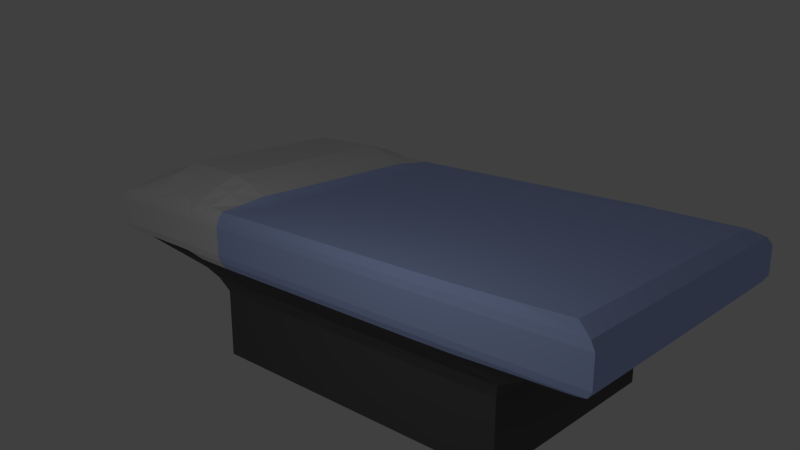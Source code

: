 # Source: operatingbed.blend  (saved by Blender 2.61.0; exported with 4.5.12 LTS)
import bpy
from mathutils import Matrix  # noqa: F401  (used for matrix-valued properties, if any)

bpy.ops.wm.read_factory_settings(use_empty=True)
scene = bpy.context.scene
scene.name = 'Scene'

# ---- collections
col_collection_1 = bpy.data.collections.new('Collection 1'); scene.collection.children.link(col_collection_1)

# ---- materials (node trees are filled in below, after node groups)
mat_blue_sheet = bpy.data.materials.new('Blue Sheet')
mat_blue_sheet.alpha_threshold = 0.0
mat_blue_sheet.use_transparent_shadow = False
mat_blue_sheet.diffuse_color = (0.4814, 0.602, 1.0, 1.0)
mat_blue_sheet.roughness = 0.5
mat_blue_sheet.line_color = (0.0, 0.0, 0.0, 1.0)
mat_mmetal = bpy.data.materials.new('MMetal')
mat_mmetal.alpha_threshold = 0.0
mat_mmetal.use_transparent_shadow = False
mat_mmetal.diffuse_color = (0.1193, 0.1193, 0.1193, 1.0)
mat_mmetal.roughness = 0.5
mat_mmetal.line_color = (0.0, 0.0, 0.0, 1.0)
mat_white_sheet = bpy.data.materials.new('White Sheet')
mat_white_sheet.alpha_threshold = 0.0
mat_white_sheet.use_transparent_shadow = False
mat_white_sheet.roughness = 0.5
mat_white_sheet.line_color = (0.0, 0.0, 0.0, 1.0)

# ---- material node trees

# ---- world
world_world = bpy.data.worlds.new('World'); scene.world = world_world
world_world.color = (0.05088, 0.05088, 0.05088)
world_world.use_sun_shadow = False
world_world.sun_shadow_jitter_overblur = 0.0
world_world.cycles.sampling_method = 'MANUAL'
world_world.cycles.sample_map_resolution = 256

# ---- cameras
cam_camera = bpy.data.cameras.new('Camera')
cam_camera.clip_end = 100.0
cam_camera.lens = 35.0
cam_camera.sensor_width = 32.0
cam_camera.sensor_height = 18.0
cam_camera.ortho_scale = 7.314
cam_camera.dof.focus_distance = 0.0
cam_camera.dof.aperture_fstop = 128.0

# ---- lights
light_lamp = bpy.data.lights.new('Lamp', 'POINT')
light_lamp.transmission_factor = 0.0
light_lamp.cutoff_distance = 30.0
light_lamp.energy = 100.0
light_lamp.shadow_buffer_clip_start = 1.001
light_lamp.shadow_soft_size = 1.0
light_lamp.shadow_maximum_resolution = 0.006
light_lamp.use_absolute_resolution = True
light_lamp.cycles.use_multiple_importance_sampling = False

# ---- meshes
me_cube = bpy.data.meshes.new('Cube')
me_cube.from_pydata([(1.0, 3.0, -1.0), (1.0, -1.0, -1.0), (-1.0, -1.0, -1.0), (-1.0, 3.0, -1.0), (1.0, 3.543, 1.0), (1.0, -1.558, 1.0), (-2.825, -1.402, 1.0), (-2.831, 3.362, 1.0), (6.476, 3.424, 1.0), (6.471, -1.454, 1.0), (5.0, -1.0, -1.0), (5.0, 3.0, -1.0), (1.0, 3.543, 2.0), (6.476, 3.424, 2.0), (6.471, -1.454, 2.0), (1.0, -1.558, 2.0), (-2.825, -1.402, 2.012), (-2.831, 3.362, 2.015), (1.0, 1.0, -1.0), (1.788e-07, 3.0, -1.0), (1.0, 3.0, 0.0), (-5.96e-08, -1.0, -1.0), (1.0, -1.0, 0.0), (-1.0, 1.0, -1.0), (-1.0, -1.0, 0.0), (-1.0, 3.0, 0.0), (2.682e-07, 3.543, 1.0), (-5.066e-07, -1.558, 1.0), (-2.836, 1.0, 1.0), (3.0, -1.558, 1.0), (6.48, 1.0, 1.0), (3.0, 3.543, 1.0), (3.0, -1.0, -1.0), (5.0, -1.0, 2.98e-08), (5.0, 3.0, 2.98e-08), (3.0, 3.0, -1.0), (5.0, 1.0, -1.0), (1.0, 3.644, 1.5), (3.0, 3.543, 2.0), (6.831, 3.644, 1.5), (6.48, 1.0, 2.0), (6.831, -1.662, 1.5), (3.0, -1.558, 2.0), (1.0, -1.662, 1.5), (-3.286, -1.662, 1.5), (-2.836, 1.0, 2.193), (-3.286, 3.644, 1.5), (-5.066e-07, -1.558, 2.0), (2.682e-07, 3.543, 2.0), (1.0, 1.0, 2.0), (5.96e-08, 1.0, -1.0), (-2.831e-07, -1.0, 0.0), (-1.0, 1.0, 0.0), (2.235e-07, 3.0, 0.0), (3.0, -1.0, 0.0), (3.0, 3.0, 0.0), (3.0, 1.0, -1.0), (5.0, 1.0, 2.98e-08), (3.0, 3.644, 1.5), (6.831, 1.0, 1.5), (3.0, -1.662, 1.5), (-3.286, 1.0, 1.5), (-5.066e-07, -1.662, 1.5), (2.682e-07, 3.644, 1.5), (3.0, 1.0, 2.0), (-1.192e-07, 1.0, 2.0), (1.0, 2.0, -1.0), (1.0, 0.0, -1.0), (0.5, 3.0, -1.0), (-0.5, 3.0, -1.0), (1.0, 3.0, -0.5), (1.0, 3.096, 0.5), (0.5, -1.0, -1.0), (-0.5, -1.0, -1.0), (1.0, -1.0, -0.5), (1.0, -1.096, 0.5), (-1.0, 2.682e-07, -1.0), (-1.0, 2.0, -1.0), (-1.0, -1.0, -0.5), (-1.16, -1.095, 0.5), (-1.0, 3.0, -0.5), (-1.183, 3.094, 0.5), (0.5, 3.543, 1.0), (-0.9829, 3.522, 1.0), (0.5, -1.558, 1.0), (-0.9813, -1.54, 1.0), (-2.836, 2.98e-07, 1.0), (-2.836, 2.0, 1.0), (2.0, -1.558, 1.0), (4.0, -1.558, 1.0), (6.48, 2.0, 1.0), (6.48, -1.132e-06, 1.0), (2.0, 3.543, 1.0), (4.0, 3.543, 1.0), (2.0, -1.0, -1.0), (4.0, -1.0, -1.0), (5.074, -1.071, 0.5), (5.0, -1.0, -0.5), (5.089, 3.065, 0.5), (5.0, 3.0, -0.5), (2.0, 3.0, -1.0), (4.0, 3.0, -1.0), (5.0, -5.662e-07, -1.0), (5.0, 2.0, -1.0), (1.0, 3.644, 1.25), (1.0, 3.644, 1.75), (2.0, 3.543, 2.0), (4.0, 3.543, 2.0), (6.831, 3.644, 1.25), (6.831, 3.644, 1.75), (6.48, 2.0, 2.0), (6.48, -1.132e-06, 2.0), (6.831, -1.662, 1.25), (6.831, -1.662, 1.75), (4.0, -1.558, 2.0), (2.0, -1.558, 2.0), (1.0, -1.662, 1.25), (1.0, -1.662, 1.75), (-3.286, -1.662, 1.25), (-3.286, -1.662, 1.75), (-2.836, 2.98e-07, 2.193), (-2.836, 2.0, 2.193), (-3.286, 3.644, 1.25), (-3.286, 3.644, 1.75), (0.5, -1.558, 2.0), (-0.9813, -1.54, 2.029), (0.5, 3.543, 2.0), (-0.9829, 3.522, 2.034), (1.0, 2.0, 2.0), (1.0, -5.662e-07, 2.0), (0.0, 1.788e-07, -1.0), (0.5, 1.0, -1.0), (1.192e-07, 2.0, -1.0), (-0.5, 1.0, -1.0), (-3.949e-07, -1.096, 0.5), (0.5, -1.0, 0.0), (-1.714e-07, -1.0, -0.5), (-0.5, -1.0, 0.0), (-1.2, 1.0, 0.5), (-1.0, 2.384e-07, 0.0), (-1.0, 1.0, -0.5), (-1.0, 2.0, 0.0), (2.012e-07, 3.0, -0.5), (0.5, 3.0, 0.0), (2.459e-07, 3.096, 0.5), (-0.5, 3.0, 0.0), (3.0, -1.0, -0.5), (2.0, -1.0, 0.0), (3.0, -1.096, 0.5), (4.0, -1.0, 1.49e-08), (3.0, 3.096, 0.5), (2.0, 3.0, 0.0), (3.0, 3.0, -0.5), (4.0, 3.0, 1.49e-08), (3.0, 2.0, -1.0), (2.0, 1.0, -1.0), (3.0, -2.384e-07, -1.0), (4.0, 1.0, -1.0), (5.102, 1.0, 0.5), (5.0, 2.0, 2.98e-08), (5.0, 1.0, -0.5), (5.0, -8.941e-07, 2.98e-08), (2.0, 3.644, 1.5), (3.0, 3.644, 1.25), (4.0, 3.644, 1.5), (3.0, 3.644, 1.75), (6.831, 2.0, 1.5), (6.831, 1.0, 1.25), (6.831, -1.132e-06, 1.5), (6.831, 1.0, 1.75), (4.0, -1.662, 1.5), (3.0, -1.662, 1.25), (2.0, -1.662, 1.5), (3.0, -1.662, 1.75), (-3.286, 2.98e-07, 1.5), (-3.286, 1.0, 1.25), (-3.286, 2.0, 1.5), (-3.286, 1.0, 1.751), (0.5, -1.662, 1.5), (-5.066e-07, -1.662, 1.25), (-1.121, -1.662, 1.5), (-5.066e-07, -1.662, 1.75), (-1.121, 3.644, 1.5), (2.682e-07, 3.644, 1.25), (0.5, 3.644, 1.5), (2.682e-07, 3.644, 1.75), (3.0, -8.941e-07, 2.0), (2.0, 1.0, 2.0), (3.0, 2.0, 2.0), (4.0, 1.0, 2.0), (-0.9842, 1.0, 2.369), (7.451e-08, 2.0, 2.0), (0.5, 1.0, 2.0), (-3.129e-07, -1.192e-07, 2.0), (0.5, 8.941e-08, -1.0), (0.5, 2.0, -1.0), (-0.5, 1.788e-07, -1.0), (-0.5, 2.0, -1.0), (0.5, -1.096, 0.5), (0.5, -1.0, -0.5), (-0.5051, -1.088, 0.5), (-0.5, -1.0, -0.5), (-1.2, 2.682e-07, 0.5), (-1.0, 2.533e-07, -0.5), (-1.2, 2.0, 0.5), (-1.0, 2.0, -0.5), (0.5, 3.0, -0.5), (0.5, 3.096, 0.5), (-0.5, 3.0, -0.5), (-0.507, 3.086, 0.5), (2.0, -1.0, -0.5), (2.0, -1.096, 0.5), (4.0, -1.0, -0.5), (4.0, -1.096, 0.5), (2.0, 3.096, 0.5), (2.0, 3.0, -0.5), (4.0, 3.096, 0.5), (4.0, 3.0, -0.5), (2.0, 2.0, -1.0), (2.0, -1.192e-07, -1.0), (4.0, 2.0, -1.0), (4.0, -4.172e-07, -1.0), (5.102, 2.0, 0.5), (5.0, 2.0, -0.5), (5.102, -1.013e-06, 0.5), (5.0, -7.302e-07, -0.5), (2.0, 3.644, 1.25), (4.0, 3.644, 1.25), (2.0, 3.644, 1.75), (4.0, 3.644, 1.75), (6.831, 2.0, 1.25), (6.831, -1.132e-06, 1.25), (6.831, 2.0, 1.75), (6.831, -1.132e-06, 1.75), (4.0, -1.662, 1.25), (2.0, -1.662, 1.25), (4.0, -1.662, 1.75), (2.0, -1.662, 1.75), (-3.286, 2.98e-07, 1.25), (-3.286, 2.0, 1.25), (-3.286, 2.98e-07, 1.751), (-3.286, 2.0, 1.751), (0.5, -1.662, 1.25), (-1.121, -1.662, 1.25), (0.5, -1.662, 1.75), (-1.121, -1.662, 1.75), (-1.121, 3.644, 1.25), (0.5, 3.644, 1.25), (-1.121, 3.644, 1.751), (0.5, 3.644, 1.75), (2.0, -7.153e-07, 2.0), (2.0, 2.0, 2.0), (4.0, -1.013e-06, 2.0), (4.0, 2.0, 2.0), (-0.9842, 2.0, 2.369), (0.5, 2.0, 2.0), (-0.9842, 8.941e-08, 2.369), (0.5, -3.427e-07, 2.0), (1.0, 1.5, -1.0), (1.0, 2.5, -1.0), (1.0, 0.5, -1.0), (1.0, -0.5, -1.0), (0.75, 3.0, -1.0), (0.25, 3.0, -1.0), (-0.75, 3.0, -1.0), (-0.25, 3.0, -1.0), (1.0, 3.0, -0.25), (1.0, 3.0, -0.75), (1.0, 3.0, 0.25), (1.0, 3.318, 0.75), (0.25, -1.0, -1.0), (0.75, -1.0, -1.0), (-0.25, -1.0, -1.0), (-0.75, -1.0, -1.0), (1.0, -1.0, -0.75), (1.0, -1.0, -0.25), (1.0, -1.326, 0.75), (1.0, -1.0, 0.25), (-1.0, 0.5, -1.0), (-1.0, -0.5, -1.0), (-1.0, 1.5, -1.0), (-1.0, 2.5, -1.0), (-1.0, -1.0, -0.25), (-1.0, -1.0, -0.75), (-1.0, -1.0, 0.25), (-1.679, -1.187, 0.75), (-1.0, 3.0, -0.25), (-1.0, 3.0, -0.75), (-1.0, 3.0, 0.25), (-1.706, 3.144, 0.75), (0.75, 3.543, 1.0), (0.25, 3.543, 1.0), (-1.864, 3.332, 1.0), (-0.2966, 3.541, 1.0), (0.75, -1.558, 1.0), (0.25, -1.558, 1.0), (-1.859, -1.375, 1.0), (-0.2962, -1.556, 1.0), (-2.832, -0.6513, 1.0), (-2.836, 0.5, 1.0), (-2.834, 2.635, 1.0), (-2.836, 1.5, 1.0), (1.5, -1.558, 1.0), (2.5, -1.558, 1.0), (4.67, -1.55, 1.0), (3.5, -1.558, 1.0), (6.48, 1.5, 1.0), (6.478, 2.663, 1.0), (6.48, 0.5, 1.0), (6.477, -0.6732, 1.0), (1.5, 3.543, 1.0), (2.5, 3.543, 1.0), (4.671, 3.533, 1.0), (3.5, 3.543, 1.0), (1.5, -1.0, -1.0), (2.5, -1.0, -1.0), (4.5, -1.0, -1.0), (3.5, -1.0, -1.0), (5.532, -1.131, 0.75), (5.0, -1.0, 0.25), (5.0, -1.0, -0.75), (5.0, -1.0, -0.25), (5.556, 3.088, 0.75), (5.0, 3.0, 0.25), (5.0, 3.0, -0.75), (5.0, 3.0, -0.25), (1.5, 3.0, -1.0), (2.5, 3.0, -1.0), (4.5, 3.0, -1.0), (3.5, 3.0, -1.0), (5.0, -0.5, -1.0), (5.0, 0.5, -1.0), (5.0, 2.5, -1.0), (5.0, 1.5, -1.0), (1.0, 3.644, 1.375), (1.0, 3.616, 1.125), (1.0, 3.644, 1.625), (1.0, 3.616, 1.875), (1.5, 3.543, 2.0), (2.5, 3.543, 2.0), (4.671, 3.533, 2.0), (3.5, 3.543, 2.0), (6.746, 3.607, 1.125), (6.831, 3.644, 1.375), (6.746, 3.607, 1.875), (6.831, 3.644, 1.625), (6.48, 1.5, 2.0), (6.478, 2.663, 2.0), (6.48, 0.5, 2.0), (6.477, -0.6732, 2.0), (6.831, -1.662, 1.375), (6.746, -1.626, 1.125), (6.831, -1.662, 1.625), (6.746, -1.626, 1.875), (3.5, -1.558, 2.0), (4.67, -1.55, 2.0), (2.5, -1.558, 2.0), (1.5, -1.558, 2.0), (1.0, -1.662, 1.375), (1.0, -1.634, 1.125), (1.0, -1.662, 1.625), (1.0, -1.634, 1.875), (-3.178, -1.621, 1.125), (-3.286, -1.662, 1.375), (-3.178, -1.621, 1.875), (-3.286, -1.662, 1.625), (-2.832, -0.6513, 2.194), (-2.836, 0.5, 2.193), (-2.834, 2.635, 2.193), (-2.836, 1.5, 2.193), (-3.179, 3.602, 1.125), (-3.286, 3.644, 1.375), (-3.179, 3.602, 1.875), (-3.286, 3.644, 1.625), (0.75, -1.558, 2.0), (0.25, -1.558, 2.0), (-1.859, -1.375, 2.065), (-0.2962, -1.556, 2.0), (0.75, 3.543, 2.0), (0.25, 3.543, 2.0), (-1.864, 3.332, 2.075), (-0.2966, 3.541, 2.0), (1.0, 2.718, 2.0), (1.0, 1.5, 2.0), (1.0, -0.7184, 2.0), (1.0, 0.5, 2.0), (-2.98e-08, -0.5, -1.0), (2.98e-08, 0.5, -1.0), (0.75, 1.0, -1.0), (0.25, 1.0, -1.0), (1.49e-07, 2.5, -1.0), (8.941e-08, 1.5, -1.0), (-0.75, 1.0, -1.0), (-0.25, 1.0, -1.0), (-3.39e-07, -1.0, 0.25), (-4.508e-07, -1.326, 0.75), (0.25, -1.0, 0.0), (0.75, -1.0, 0.0), (-1.155e-07, -1.0, -0.75), (-2.272e-07, -1.0, -0.25), (-0.75, -1.0, 0.0), (-0.25, -1.0, 0.0), (-1.0, 1.0, 0.25), (-1.728, 1.0, 0.75), (-1.0, -0.5, 0.0), (-1.0, 0.5, 0.0), (-1.0, 1.0, -0.75), (-1.0, 1.0, -0.25), (-1.0, 2.5, 0.0), (-1.0, 1.5, 0.0), (2.123e-07, 3.0, -0.25), (1.9e-07, 3.0, -0.75), (0.75, 3.0, 0.0), (0.25, 3.0, 0.0), (2.347e-07, 3.0, 0.25), (2.57e-07, 3.318, 0.75), (-0.75, 3.0, 0.0), (-0.25, 3.0, 0.0), (3.0, -1.0, -0.75), (3.0, -1.0, -0.25), (1.5, -1.0, 0.0), (2.5, -1.0, 0.0), (3.0, -1.326, 0.75), (3.0, -1.0, 0.25), (3.5, -1.0, 7.451e-09), (4.5, -1.0, 2.235e-08), (3.0, 3.0, 0.25), (3.0, 3.318, 0.75), (1.5, 3.0, 0.0), (2.5, 3.0, 0.0), (3.0, 3.0, -0.25), (3.0, 3.0, -0.75), (3.5, 3.0, 7.451e-09), (4.5, 3.0, 2.235e-08), (3.0, 1.5, -1.0), (3.0, 2.5, -1.0), (1.5, 1.0, -1.0), (2.5, 1.0, -1.0), (3.0, 0.5, -1.0), (3.0, -0.5, -1.0), (3.5, 1.0, -1.0), (4.5, 1.0, -1.0), (5.575, 1.0, 0.75), (5.0, 1.0, 0.25), (5.0, 1.5, 2.98e-08), (5.0, 2.5, 2.98e-08), (5.0, 1.0, -0.25), (5.0, 1.0, -0.75), (5.0, 0.5, 2.98e-08), (5.0, -0.5, 2.98e-08), (1.5, 3.644, 1.5), (2.5, 3.644, 1.5), (3.0, 3.644, 1.375), (3.0, 3.616, 1.125), (4.764, 3.644, 1.5), (3.5, 3.644, 1.5), (3.0, 3.644, 1.625), (3.0, 3.616, 1.875), (6.831, 1.5, 1.5), (6.831, 2.778, 1.5), (6.747, 1.0, 1.125), (6.831, 1.0, 1.375), (6.831, -0.781, 1.5), (6.831, 0.5, 1.5), (6.747, 1.0, 1.875), (6.831, 1.0, 1.625), (4.764, -1.662, 1.5), (3.5, -1.662, 1.5), (3.0, -1.662, 1.375), (3.0, -1.634, 1.125), (1.5, -1.662, 1.5), (2.5, -1.662, 1.5), (3.0, -1.634, 1.875), (3.0, -1.662, 1.625), (-3.286, -0.781, 1.5), (-3.286, 0.5, 1.5), (-3.179, 1.0, 1.125), (-3.286, 1.0, 1.375), (-3.286, 2.778, 1.5), (-3.286, 1.5, 1.5), (-3.179, 1.0, 1.901), (-3.286, 1.0, 1.625), (0.75, -1.662, 1.5), (0.25, -1.662, 1.5), (-5.066e-07, -1.662, 1.375), (-5.066e-07, -1.634, 1.125), (-0.3376, -1.662, 1.5), (-2.367, -1.662, 1.5), (-5.066e-07, -1.662, 1.625), (-5.066e-07, -1.634, 1.875), (-0.3376, 3.644, 1.5), (-2.367, 3.644, 1.5), (2.682e-07, 3.644, 1.375), (2.682e-07, 3.616, 1.125), (0.75, 3.644, 1.5), (0.25, 3.644, 1.5), (2.682e-07, 3.644, 1.625), (2.682e-07, 3.616, 1.875), (3.0, -0.7184, 2.0), (3.0, 0.5, 2.0), (2.5, 1.0, 2.0), (1.5, 1.0, 2.0), (3.0, 1.5, 2.0), (3.0, 2.718, 2.0), (4.671, 1.0, 2.0), (3.5, 1.0, 2.0), (-0.2969, 1.0, 2.086), (-1.868, 1.0, 2.369), (-2.235e-08, 1.5, 2.0), (1.714e-07, 2.718, 2.0), (0.25, 1.0, 2.0), (0.75, 1.0, 2.0), (-2.161e-07, 0.5, 2.0), (-4.098e-07, -0.7184, 2.0), (0.5, -0.5, -1.0), (0.75, 4.47e-08, -1.0), (0.5, 0.5, -1.0), (0.25, 1.341e-07, -1.0), (0.5, 1.5, -1.0), (0.75, 2.0, -1.0), (0.5, 2.5, -1.0), (0.25, 2.0, -1.0), (-0.5, -0.5, -1.0), (-0.25, 1.788e-07, -1.0), (-0.5, 0.5, -1.0), (-0.75, 2.235e-07, -1.0), (-0.5, 1.5, -1.0), (-0.25, 2.0, -1.0), (-0.5, 2.5, -1.0), (-0.75, 2.0, -1.0), (0.5, -1.326, 0.75), (0.75, -1.096, 0.5), (0.5, -1.0, 0.25), (0.25, -1.096, 0.5), (0.5, -1.0, -0.25), (0.75, -1.0, -0.5), (0.5, -1.0, -0.75), (0.25, -1.0, -0.5), (-0.6681, -1.267, 0.75), (-0.25, -1.093, 0.5), (-0.5, -1.0, 0.25), (-0.8228, -1.073, 0.5), (-0.5, -1.0, -0.25), (-0.25, -1.0, -0.5), (-0.5, -1.0, -0.75), (-0.75, -1.0, -0.5), (-1.728, 2.831e-07, 0.75), (-1.184, -0.5068, 0.5), (-1.0, 2.533e-07, 0.25), (-1.2, 0.5, 0.5), (-1.0, 2.459e-07, -0.25), (-1.0, -0.5, -0.5), (-1.0, 2.608e-07, -0.75), (-1.0, 0.5, -0.5), (-1.728, 2.0, 0.75), (-1.2, 1.5, 0.5), (-1.0, 2.0, 0.25), (-1.193, 2.504, 0.5), (-1.0, 2.0, -0.25), (-1.0, 1.5, -0.5), (-1.0, 2.0, -0.75), (-1.0, 2.5, -0.5), (0.5, 3.0, -0.75), (0.75, 3.0, -0.5), (0.5, 3.0, -0.25), (0.25, 3.0, -0.5), (0.5, 3.0, 0.25), (0.75, 3.096, 0.5), (0.5, 3.318, 0.75), (0.25, 3.096, 0.5), (-0.5, 3.0, -0.75), (-0.25, 3.0, -0.5), (-0.5, 3.0, -0.25), (-0.75, 3.0, -0.5), (-0.5, 3.0, 0.25), (-0.25, 3.093, 0.5), (-0.6775, 3.244, 0.75), (-0.8386, 3.071, 0.5), (2.0, -1.0, -0.75), (1.5, -1.0, -0.5), (2.0, -1.0, -0.25), (2.5, -1.0, -0.5), (2.0, -1.0, 0.25), (1.5, -1.096, 0.5), (2.0, -1.326, 0.75), (2.5, -1.096, 0.5), (4.0, -1.0, -0.75), (3.5, -1.0, -0.5), (4.0, -1.0, -0.25), (4.5, -1.0, -0.5), (4.0, -1.0, 0.25), (3.5, -1.096, 0.5), (4.0, -1.326, 0.75), (4.503, -1.078, 0.5), (2.0, 3.318, 0.75), (1.5, 3.096, 0.5), (2.0, 3.0, 0.25), (2.5, 3.096, 0.5), (2.0, 3.0, -0.25), (1.5, 3.0, -0.5), (2.0, 3.0, -0.75), (2.5, 3.0, -0.5), (4.0, 3.318, 0.75), (3.5, 3.096, 0.5), (4.0, 3.0, 0.25), (4.504, 3.075, 0.5), (4.0, 3.0, -0.25), (3.5, 3.0, -0.5), (4.0, 3.0, -0.75), (4.5, 3.0, -0.5), (2.0, 2.5, -1.0), (1.5, 2.0, -1.0), (2.0, 1.5, -1.0), (2.5, 2.0, -1.0), (2.0, 0.5, -1.0), (1.5, -5.96e-08, -1.0), (2.0, -0.5, -1.0), (2.5, -1.788e-07, -1.0), (4.0, 2.5, -1.0), (3.5, 2.0, -1.0), (4.0, 1.5, -1.0), (4.5, 2.0, -1.0), (4.0, 0.5, -1.0), (3.5, -3.278e-07, -1.0), (4.0, -0.5, -1.0), (4.5, -4.917e-07, -1.0), (5.575, 2.0, 0.75), (5.096, 2.504, 0.5), (5.0, 2.0, 0.25), (5.102, 1.5, 0.5), (5.0, 2.0, -0.25), (5.0, 2.5, -0.5), (5.0, 2.0, -0.75), (5.0, 1.5, -0.5), (5.575, -1.073e-06, 0.75), (5.102, 0.5, 0.5), (5.0, -9.537e-07, 0.25), (5.09, -0.5068, 0.5), (5.0, -8.121e-07, -0.25), (5.0, 0.5, -0.5), (5.0, -6.482e-07, -0.75), (5.0, -0.5, -0.5), (1.5, 3.644, 1.25), (2.0, 3.616, 1.125), (2.5, 3.644, 1.25), (2.0, 3.644, 1.375), (3.5, 3.644, 1.25), (4.0, 3.616, 1.125), (4.764, 3.644, 1.25), (4.0, 3.644, 1.375), (1.5, 3.644, 1.75), (2.0, 3.644, 1.625), (2.5, 3.644, 1.75), (2.0, 3.616, 1.875), (3.5, 3.644, 1.75), (4.0, 3.644, 1.625), (4.764, 3.644, 1.75), (4.0, 3.616, 1.875), (6.831, 2.778, 1.25), (6.747, 2.0, 1.125), (6.831, 1.5, 1.25), (6.831, 2.0, 1.375), (6.831, 0.5, 1.25), (6.747, -1.132e-06, 1.125), (6.831, -0.781, 1.25), (6.831, -1.132e-06, 1.375), (6.831, 2.778, 1.75), (6.831, 2.0, 1.625), (6.831, 1.5, 1.75), (6.747, 2.0, 1.875), (6.831, 0.5, 1.75), (6.831, -1.132e-06, 1.625), (6.831, -0.781, 1.75), (6.747, -1.132e-06, 1.875), (4.764, -1.662, 1.25), (4.0, -1.634, 1.125), (3.5, -1.662, 1.25), (4.0, -1.662, 1.375), (2.5, -1.662, 1.25), (2.0, -1.634, 1.125), (1.5, -1.662, 1.25), (2.0, -1.662, 1.375), (4.764, -1.662, 1.75), (4.0, -1.662, 1.625), (3.5, -1.662, 1.75), (4.0, -1.634, 1.875), (2.5, -1.662, 1.75), (2.0, -1.662, 1.625), (1.5, -1.662, 1.75), (2.0, -1.634, 1.875), (-3.286, -0.781, 1.25), (-3.179, 2.98e-07, 1.125), (-3.286, 0.5, 1.25), (-3.286, 2.98e-07, 1.375), (-3.286, 1.5, 1.25), (-3.179, 2.0, 1.125), (-3.286, 2.778, 1.25), (-3.286, 2.0, 1.375), (-3.286, -0.781, 1.75), (-3.286, 2.98e-07, 1.625), (-3.286, 0.5, 1.751), (-3.179, 2.98e-07, 1.901), (-3.286, 1.5, 1.751), (-3.286, 2.0, 1.625), (-3.286, 2.778, 1.75), (-3.179, 2.0, 1.901), (0.75, -1.662, 1.25), (0.5, -1.634, 1.125), (0.25, -1.662, 1.25), (0.5, -1.662, 1.375), (-0.3376, -1.662, 1.25), (-1.085, -1.632, 1.125), (-2.367, -1.662, 1.25), (-1.121, -1.662, 1.375), (0.75, -1.662, 1.75), (0.5, -1.662, 1.625), (0.25, -1.662, 1.75), (0.5, -1.634, 1.875), (-0.3376, -1.662, 1.75), (-1.121, -1.662, 1.625), (-2.367, -1.662, 1.75), (-1.085, -1.632, 1.879), (-2.367, 3.644, 1.25), (-1.085, 3.615, 1.125), (-0.3376, 3.644, 1.25), (-1.121, 3.644, 1.375), (0.25, 3.644, 1.25), (0.5, 3.616, 1.125), (0.75, 3.644, 1.25), (0.5, 3.644, 1.375), (-2.367, 3.644, 1.75), (-1.121, 3.644, 1.625), (-0.3376, 3.644, 1.75), (-1.085, 3.615, 1.882), (0.25, 3.644, 1.75), (0.5, 3.644, 1.625), (0.75, 3.644, 1.75), (0.5, 3.616, 1.875), (2.0, -0.7184, 2.0), (1.5, -6.407e-07, 2.0), (2.0, 0.5, 2.0), (2.5, -8.047e-07, 2.0), (2.0, 1.5, 2.0), (1.5, 2.0, 2.0), (2.0, 2.718, 2.0), (2.5, 2.0, 2.0), (4.0, -0.7184, 2.0), (3.5, -9.537e-07, 2.0), (4.0, 0.5, 2.0), (4.671, -1.073e-06, 2.0), (4.0, 1.5, 2.0), (3.5, 2.0, 2.0), (4.0, 2.718, 2.0), (4.671, 2.0, 2.0), (-1.868, 2.0, 2.369), (-0.9838, 2.709, 2.369), (-0.2969, 2.0, 2.086), (-0.9842, 1.5, 2.369), (0.25, 2.0, 2.0), (0.5, 2.718, 2.0), (0.75, 2.0, 2.0), (0.5, 1.5, 2.0), (-1.868, 1.937e-07, 2.369), (-0.9842, 0.5, 2.369), (-0.2969, -1.49e-08, 2.086), (-0.9832, -0.7106, 2.369), (0.25, -2.31e-07, 2.0), (0.5, 0.5, 2.0), (0.75, -4.545e-07, 2.0), (0.5, -0.7184, 2.0), (0.75, -0.5, -1.0), (0.75, 0.5, -1.0), (0.25, -0.5, -1.0), (0.25, 0.5, -1.0), (0.75, 1.5, -1.0), (0.75, 2.5, -1.0), (0.25, 1.5, -1.0), (0.25, 2.5, -1.0), (-0.25, -0.5, -1.0), (-0.25, 0.5, -1.0), (-0.75, -0.5, -1.0), (-0.75, 0.5, -1.0), (-0.25, 1.5, -1.0), (-0.25, 2.5, -1.0), (-0.75, 1.5, -1.0), (-0.75, 2.5, -1.0), (0.75, -1.326, 0.75), (0.75, -1.0, 0.25), (0.25, -1.326, 0.75), (0.25, -1.0, 0.25), (0.75, -1.0, -0.25), (0.75, -1.0, -0.75), (0.25, -1.0, -0.25), (0.25, -1.0, -0.75), (-0.2571, -1.322, 0.75), (-0.25, -1.0, 0.25), (-1.232, -1.319, 0.75), (-0.75, -1.0, 0.25), (-0.25, -1.0, -0.25), (-0.25, -1.0, -0.75), (-0.75, -1.0, -0.25), (-0.75, -1.0, -0.75), (-1.708, -0.559, 0.75), (-1.0, -0.5, 0.25), (-1.728, 0.5, 0.75), (-1.0, 0.5, 0.25), (-1.0, -0.5, -0.25), (-1.0, -0.5, -0.75), (-1.0, 0.5, -0.25), (-1.0, 0.5, -0.75), (-1.728, 1.5, 0.75), (-1.0, 1.5, 0.25), (-1.718, 2.54, 0.75), (-1.0, 2.5, 0.25), (-1.0, 1.5, -0.25), (-1.0, 1.5, -0.75), (-1.0, 2.5, -0.25), (-1.0, 2.5, -0.75), (0.75, 3.0, -0.75), (0.75, 3.0, -0.25), (0.25, 3.0, -0.75), (0.25, 3.0, -0.25), (0.75, 3.0, 0.25), (0.75, 3.318, 0.75), (0.25, 3.0, 0.25), (0.25, 3.318, 0.75), (-0.25, 3.0, -0.75), (-0.25, 3.0, -0.25), (-0.75, 3.0, -0.75), (-0.75, 3.0, -0.25), (-0.25, 3.0, 0.25), (-0.2578, 3.313, 0.75), (-0.75, 3.0, 0.25), (-1.247, 3.307, 0.75), (1.5, -1.0, -0.75), (1.5, -1.0, -0.25), (2.5, -1.0, -0.75), (2.5, -1.0, -0.25), (1.5, -1.0, 0.25), (1.5, -1.326, 0.75), (2.5, -1.0, 0.25), (2.5, -1.326, 0.75), (3.5, -1.0, -0.75), (3.5, -1.0, -0.25), (4.5, -1.0, -0.75), (4.5, -1.0, -0.25), (3.5, -1.0, 0.25), (3.5, -1.326, 0.75), (4.5, -1.0, 0.25), (4.556, -1.301, 0.75), (1.5, 3.318, 0.75), (1.5, 3.0, 0.25), (2.5, 3.318, 0.75), (2.5, 3.0, 0.25), (1.5, 3.0, -0.25), (1.5, 3.0, -0.75), (2.5, 3.0, -0.25), (2.5, 3.0, -0.75), (3.5, 3.318, 0.75), (3.5, 3.0, 0.25), (4.558, 3.289, 0.75), (4.5, 3.0, 0.25), (3.5, 3.0, -0.25), (3.5, 3.0, -0.75), (4.5, 3.0, -0.25), (4.5, 3.0, -0.75), (1.5, 2.5, -1.0), (1.5, 1.5, -1.0), (2.5, 2.5, -1.0), (2.5, 1.5, -1.0), (1.5, 0.5, -1.0), (1.5, -0.5, -1.0), (2.5, 0.5, -1.0), (2.5, -0.5, -1.0), (3.5, 2.5, -1.0), (3.5, 1.5, -1.0), (4.5, 2.5, -1.0), (4.5, 1.5, -1.0), (3.5, 0.5, -1.0), (3.5, -0.5, -1.0), (4.5, 0.5, -1.0), (4.5, -0.5, -1.0), (5.567, 2.54, 0.75), (5.0, 2.5, 0.25), (5.575, 1.5, 0.75), (5.0, 1.5, 0.25), (5.0, 2.5, -0.25), (5.0, 2.5, -0.75), (5.0, 1.5, -0.25), (5.0, 1.5, -0.75), (5.575, 0.5, 0.75), (5.0, 0.5, 0.25), (5.557, -0.559, 0.75), (5.0, -0.5, 0.25), (5.0, 0.5, -0.25), (5.0, 0.5, -0.75), (5.0, -0.5, -0.25), (5.0, -0.5, -0.75), (1.5, 3.616, 1.125), (2.5, 3.616, 1.125), (1.5, 3.644, 1.375), (2.5, 3.644, 1.375), (3.5, 3.616, 1.125), (4.737, 3.615, 1.125), (3.5, 3.644, 1.375), (4.764, 3.644, 1.375), (1.5, 3.644, 1.625), (2.5, 3.644, 1.625), (1.5, 3.616, 1.875), (2.5, 3.616, 1.875), (3.5, 3.644, 1.625), (4.764, 3.644, 1.625), (3.5, 3.616, 1.875), (4.737, 3.615, 1.875), (6.747, 2.758, 1.125), (6.747, 1.5, 1.125), (6.831, 2.778, 1.375), (6.831, 1.5, 1.375), (6.747, 0.5, 1.125), (6.746, -0.761, 1.125), (6.831, 0.5, 1.375), (6.831, -0.781, 1.375), (6.831, 2.778, 1.625), (6.831, 1.5, 1.625), (6.747, 2.758, 1.875), (6.747, 1.5, 1.875), (6.831, 0.5, 1.625), (6.831, -0.781, 1.625), (6.747, 0.5, 1.875), (6.746, -0.761, 1.875), (4.737, -1.633, 1.125), (3.5, -1.634, 1.125), (4.764, -1.662, 1.375), (3.5, -1.662, 1.375), (2.5, -1.634, 1.125), (1.5, -1.634, 1.125), (2.5, -1.662, 1.375), (1.5, -1.662, 1.375), (4.764, -1.662, 1.625), (3.5, -1.662, 1.625), (4.737, -1.633, 1.875), (3.5, -1.634, 1.875), (2.5, -1.662, 1.625), (1.5, -1.662, 1.625), (2.5, -1.634, 1.875), (1.5, -1.634, 1.875), (-3.179, -0.759, 1.125), (-3.179, 0.5, 1.125), (-3.286, -0.781, 1.375), (-3.286, 0.5, 1.375), (-3.179, 1.5, 1.125), (-3.179, 2.755, 1.125), (-3.286, 1.5, 1.375), (-3.286, 2.778, 1.375), (-3.286, -0.781, 1.625), (-3.286, 0.5, 1.625), (-3.179, -0.759, 1.898), (-3.179, 0.5, 1.901), (-3.286, 1.5, 1.625), (-3.286, 2.778, 1.625), (-3.179, 1.5, 1.901), (-3.179, 2.755, 1.898), (0.75, -1.634, 1.125), (0.25, -1.634, 1.125), (0.75, -1.662, 1.375), (0.25, -1.662, 1.375), (-0.3253, -1.633, 1.125), (-2.225, -1.612, 1.125), (-0.3376, -1.662, 1.375), (-2.367, -1.662, 1.375), (0.75, -1.662, 1.625), (0.25, -1.662, 1.625), (0.75, -1.634, 1.875), (0.25, -1.634, 1.875), (-0.3376, -1.662, 1.625), (-2.367, -1.662, 1.625), (-0.3253, -1.633, 1.875), (-2.225, -1.612, 1.875), (-2.225, 3.592, 1.125), (-0.3253, 3.616, 1.125), (-2.367, 3.644, 1.375), (-0.3376, 3.644, 1.375), (0.25, 3.616, 1.125), (0.75, 3.616, 1.125), (0.25, 3.644, 1.375), (0.75, 3.644, 1.375), (-2.367, 3.644, 1.625), (-0.3376, 3.644, 1.625), (-2.225, 3.592, 1.875), (-0.3253, 3.616, 1.875), (0.25, 3.644, 1.625), (0.75, 3.644, 1.625), (0.25, 3.616, 1.875), (0.75, 3.616, 1.875), (1.5, -0.7184, 2.0), (1.5, 0.5, 2.0), (2.5, -0.7184, 2.0), (2.5, 0.5, 2.0), (1.5, 1.5, 2.0), (1.5, 2.718, 2.0), (2.5, 1.5, 2.0), (2.5, 2.718, 2.0), (3.5, -0.7184, 2.0), (3.5, 0.5, 2.0), (4.671, -0.7148, 2.0), (4.671, 0.5, 2.0), (3.5, 1.5, 2.0), (3.5, 2.718, 2.0), (4.671, 1.5, 2.0), (4.671, 2.714, 2.0), (-1.867, 2.622, 2.369), (-0.2968, 2.717, 2.086), (-1.868, 1.5, 2.369), (-0.2969, 1.5, 2.086), (0.25, 2.718, 2.0), (0.75, 2.718, 2.0), (0.25, 1.5, 2.0), (0.75, 1.5, 2.0), (-1.868, 0.5, 2.369), (-0.2969, 0.5, 2.086), (-1.865, -0.6411, 2.369), (-0.2967, -0.7177, 2.086), (0.25, 0.5, 2.0), (0.75, 0.5, 2.0), (0.25, -0.7184, 2.0), (0.75, -0.7184, 2.0), (1.75, 3.543, 2.0), (1.25, 3.543, 2.0), (2.25, 3.543, 2.0), (2.75, 3.543, 2.0), (4.335, 3.538, 2.0), (5.573, 3.478, 2.0), (3.75, 3.543, 2.0), (3.25, 3.543, 2.0), (6.48, 1.25, 2.0), (6.48, 1.75, 2.0), (6.477, 3.043, 2.0), (6.479, 2.331, 2.0), (6.48, 0.75, 2.0), (6.48, 0.25, 2.0), (6.474, -1.064, 2.0), (6.478, -0.3366, 2.0), (3.25, -1.558, 2.0), (3.75, -1.558, 2.0), (5.571, -1.502, 2.0), (4.335, -1.554, 2.0), (2.75, -1.558, 2.0), (2.25, -1.558, 2.0), (1.25, -1.558, 2.0), (1.75, -1.558, 2.0), (-2.829, -1.027, 2.123), (-2.834, -0.3257, 2.193), (-2.836, 0.75, 2.193), (-2.836, 0.25, 2.193), (-2.833, 2.999, 2.126), (-2.835, 2.318, 2.193), (-2.836, 1.25, 2.193), (-2.836, 1.75, 2.193), (0.875, -1.558, 2.0), (0.625, -1.558, 2.0), (0.125, -1.558, 2.0), (0.375, -1.558, 2.0), (-2.342, -1.388, 2.061), (-1.42, -1.457, 2.045), (-0.1481, -1.557, 2.0), (-0.6387, -1.548, 2.009), (0.875, 3.543, 2.0), (0.625, 3.543, 2.0), (0.375, 3.543, 2.0), (0.125, 3.543, 2.0), (-2.348, 3.347, 2.071), (-1.424, 3.427, 2.053), (-0.6398, 3.532, 2.012), (-0.1483, 3.542, 2.0), (1.0, 3.131, 2.0), (1.0, 2.359, 2.0), (1.0, 1.25, 2.0), (1.0, 1.75, 2.0), (1.0, -1.138, 2.0), (1.0, -0.3592, 2.0), (1.0, 0.75, 2.0), (1.0, 0.25, 2.0), (3.0, -1.138, 2.0), (3.0, -0.3592, 2.0), (3.0, 0.75, 2.0), (3.0, 0.25, 2.0), (2.75, 1.0, 2.0), (2.25, 1.0, 2.0), (1.75, 1.0, 2.0), (1.25, 1.0, 2.0), (3.0, 1.25, 2.0), (3.0, 1.75, 2.0), (3.0, 2.359, 2.0), (3.0, 3.131, 2.0), (5.575, 1.0, 2.0), (4.336, 1.0, 2.0), (3.25, 1.0, 2.0), (3.75, 1.0, 2.0), (-0.1485, 1.0, 2.027), (-0.6405, 1.0, 2.268), (-1.426, 1.0, 2.369), (-2.352, 1.0, 2.369), (-7.078e-08, 1.25, 2.0), (2.608e-08, 1.75, 2.0), (1.229e-07, 2.359, 2.0), (2.198e-07, 3.131, 2.0), (0.125, 1.0, 2.0), (0.375, 1.0, 2.0), (0.625, 1.0, 2.0), (0.875, 1.0, 2.0), (-1.676e-07, 0.75, 2.0), (-2.645e-07, 0.25, 2.0), (-3.614e-07, -0.3592, 2.0), (-4.582e-07, -1.138, 2.0), (2.0, -0.3592, 2.0), (2.0, -1.138, 2.0), (1.75, -6.78e-07, 2.0), (1.25, -6.035e-07, 2.0), (2.0, 0.25, 2.0), (2.0, 0.75, 2.0), (2.25, -7.6e-07, 2.0), (2.75, -8.494e-07, 2.0), (2.0, 1.75, 2.0), (2.0, 1.25, 2.0), (1.75, 2.0, 2.0), (1.25, 2.0, 2.0), (2.0, 3.131, 2.0), (2.0, 2.359, 2.0), (2.25, 2.0, 2.0), (2.75, 2.0, 2.0), (4.0, -0.3592, 2.0), (4.0, -1.138, 2.0), (3.75, -9.835e-07, 2.0), (3.25, -9.239e-07, 2.0), (4.0, 0.25, 2.0), (4.0, 0.75, 2.0), (4.336, -1.043e-06, 2.0), (5.575, -1.103e-06, 2.0), (4.0, 1.75, 2.0), (4.0, 1.25, 2.0), (3.75, 2.0, 2.0), (3.25, 2.0, 2.0), (4.0, 3.131, 2.0), (4.0, 2.359, 2.0), (4.336, 2.0, 2.0), (5.575, 2.0, 2.0), (-1.426, 2.0, 2.369), (-2.352, 2.0, 2.369), (-0.984, 2.354, 2.369), (-0.9833, 3.116, 2.235), (-0.6405, 2.0, 2.268), (-0.1485, 2.0, 2.027), (-0.9842, 1.75, 2.369), (-0.9842, 1.25, 2.369), (0.375, 2.0, 2.0), (0.125, 2.0, 2.0), (0.5, 2.359, 2.0), (0.5, 3.131, 2.0), (0.625, 2.0, 2.0), (0.875, 2.0, 2.0), (0.5, 1.75, 2.0), (0.5, 1.25, 2.0), (-1.426, 1.416e-07, 2.369), (-2.352, 2.459e-07, 2.369), (-0.9842, 0.25, 2.369), (-0.9842, 0.75, 2.369), (-0.6405, 3.725e-08, 2.268), (-0.1485, -6.706e-08, 2.027), (-0.9837, -0.3553, 2.369), (-0.9822, -1.125, 2.231), (0.375, -2.868e-07, 2.0), (0.125, -1.751e-07, 2.0), (0.5, 0.25, 2.0), (0.5, 0.75, 2.0), (0.625, -3.986e-07, 2.0), (0.875, -5.104e-07, 2.0), (0.5, -0.3592, 2.0), (0.5, -1.138, 2.0), (1.5, -1.138, 2.0), (1.25, -0.7184, 2.0), (1.5, -0.3592, 2.0), (1.75, -0.7184, 2.0), (1.5, 0.25, 2.0), (1.25, 0.5, 2.0), (1.5, 0.75, 2.0), (1.75, 0.5, 2.0), (2.5, -1.138, 2.0), (2.25, -0.7184, 2.0), (2.5, -0.3592, 2.0), (2.75, -0.7184, 2.0), (2.5, 0.25, 2.0), (2.25, 0.5, 2.0), (2.5, 0.75, 2.0), (2.75, 0.5, 2.0), (1.5, 1.25, 2.0), (1.25, 1.5, 2.0), (1.5, 1.75, 2.0), (1.75, 1.5, 2.0), (1.5, 2.359, 2.0), (1.25, 2.718, 2.0), (1.5, 3.131, 2.0), (1.75, 2.718, 2.0), (2.5, 1.25, 2.0), (2.25, 1.5, 2.0), (2.5, 1.75, 2.0), (2.75, 1.5, 2.0), (2.5, 2.359, 2.0), (2.25, 2.718, 2.0), (2.5, 3.131, 2.0), (2.75, 2.718, 2.0), (3.5, -1.138, 2.0), (3.25, -0.7184, 2.0), (3.5, -0.3592, 2.0), (3.75, -0.7184, 2.0), (3.5, 0.25, 2.0), (3.25, 0.5, 2.0), (3.5, 0.75, 2.0), (3.75, 0.5, 2.0), (4.67, -1.132, 2.0), (4.335, -0.7166, 2.0), (4.671, -0.3574, 2.0), (5.574, -0.694, 2.0), (4.671, 0.25, 2.0), (4.336, 0.5, 2.0), (4.671, 0.75, 2.0), (5.575, 0.5, 2.0), (3.5, 1.25, 2.0), (3.25, 1.5, 2.0), (3.5, 1.75, 2.0), (3.75, 1.5, 2.0), (3.5, 2.359, 2.0), (3.25, 2.718, 2.0), (3.5, 3.131, 2.0), (3.75, 2.718, 2.0), (4.671, 1.25, 2.0), (4.336, 1.5, 2.0), (4.671, 1.75, 2.0), (5.575, 1.5, 2.0), (4.671, 2.357, 2.0), (4.336, 2.716, 2.0), (4.671, 3.124, 2.0), (5.575, 2.688, 2.0), (-2.351, 2.629, 2.369), (-1.866, 2.977, 2.263), (-1.425, 2.665, 2.369), (-1.868, 2.311, 2.369), (-0.6403, 2.713, 2.268), (-0.2967, 3.129, 2.036), (-0.1484, 2.718, 2.027), (-0.2969, 2.359, 2.086), (-2.352, 1.5, 2.369), (-1.868, 1.75, 2.369), (-1.426, 1.5, 2.369), (-1.868, 1.25, 2.369), (-0.6405, 1.5, 2.268), (-0.2969, 1.75, 2.086), (-0.1485, 1.5, 2.027), (-0.2969, 1.25, 2.086), (0.125, 2.718, 2.0), (0.25, 3.131, 2.0), (0.375, 2.718, 2.0), (0.25, 2.359, 2.0), (0.625, 2.718, 2.0), (0.75, 3.131, 2.0), (0.875, 2.718, 2.0), (0.75, 2.359, 2.0), (0.125, 1.5, 2.0), (0.25, 1.75, 2.0), (0.375, 1.5, 2.0), (0.25, 1.25, 2.0), (0.625, 1.5, 2.0), (0.75, 1.75, 2.0), (0.875, 1.5, 2.0), (0.75, 1.25, 2.0), (-2.352, 0.5, 2.369), (-1.868, 0.75, 2.369), (-1.426, 0.5, 2.369), (-1.868, 0.25, 2.369), (-0.6405, 0.5, 2.268), (-0.2969, 0.75, 2.086), (-0.1485, 0.5, 2.027), (-0.2969, 0.25, 2.086), (-2.349, -0.6462, 2.369), (-1.867, -0.3206, 2.369), (-1.424, -0.6758, 2.369), (-1.862, -1.008, 2.256), (-0.6399, -0.7141, 2.268), (-0.2968, -0.3588, 2.086), (-0.1483, -0.718, 2.027), (-0.2965, -1.137, 2.035), (0.125, 0.5, 2.0), (0.25, 0.75, 2.0), (0.375, 0.5, 2.0), (0.25, 0.25, 2.0), (0.625, 0.5, 2.0), (0.75, 0.75, 2.0), (0.875, 0.5, 2.0), (0.75, 0.25, 2.0), (0.125, -0.7184, 2.0), (0.25, -0.3592, 2.0), (0.375, -0.7184, 2.0), (0.25, -1.138, 2.0), (0.625, -0.7184, 2.0), (0.75, -0.3592, 2.0), (0.875, -0.7184, 2.0), (0.75, -1.138, 2.0), (1.25, -1.138, 2.0), (1.25, -0.3592, 2.0), (1.75, -1.138, 2.0), (1.75, -0.3592, 2.0), (1.25, 0.25, 2.0), (1.25, 0.75, 2.0), (1.75, 0.25, 2.0), (1.75, 0.75, 2.0), (2.25, -1.138, 2.0), (2.25, -0.3592, 2.0), (2.75, -1.138, 2.0), (2.75, -0.3592, 2.0), (2.25, 0.25, 2.0), (2.25, 0.75, 2.0), (2.75, 0.25, 2.0), (2.75, 0.75, 2.0), (1.25, 1.25, 2.0), (1.25, 1.75, 2.0), (1.75, 1.25, 2.0), (1.75, 1.75, 2.0), (1.25, 2.359, 2.0), (1.25, 3.131, 2.0), (1.75, 2.359, 2.0), (1.75, 3.131, 2.0), (2.25, 1.25, 2.0), (2.25, 1.75, 2.0), (2.75, 1.25, 2.0), (2.75, 1.75, 2.0), (2.25, 2.359, 2.0), (2.25, 3.131, 2.0), (2.75, 2.359, 2.0), (2.75, 3.131, 2.0), (3.25, -1.138, 2.0), (3.25, -0.3592, 2.0), (3.75, -1.138, 2.0), (3.75, -0.3592, 2.0), (3.25, 0.25, 2.0), (3.25, 0.75, 2.0), (3.75, 0.25, 2.0), (3.75, 0.75, 2.0), (4.335, -1.135, 2.0), (4.335, -0.3583, 2.0), (5.572, -1.098, 2.0), (5.575, -0.347, 2.0), (4.336, 0.25, 2.0), (4.336, 0.75, 2.0), (5.575, 0.25, 2.0), (5.575, 0.75, 2.0), (3.25, 1.25, 2.0), (3.25, 1.75, 2.0), (3.75, 1.25, 2.0), (3.75, 1.75, 2.0), (3.25, 2.359, 2.0), (3.25, 3.131, 2.0), (3.75, 2.359, 2.0), (3.75, 3.131, 2.0), (4.336, 1.25, 2.0), (4.336, 1.75, 2.0), (5.575, 1.25, 2.0), (5.575, 1.75, 2.0), (4.336, 2.358, 2.0), (4.335, 3.127, 2.0), (5.575, 2.344, 2.0), (5.574, 3.083, 2.0), (-2.349, 2.988, 2.26), (-1.424, 3.046, 2.249), (-2.351, 2.314, 2.369), (-1.426, 2.333, 2.369), (-0.64, 3.122, 2.164), (-0.1484, 3.13, 2.004), (-0.6404, 2.357, 2.268), (-0.1484, 2.359, 2.027), (-2.352, 1.75, 2.369), (-1.426, 1.75, 2.369), (-2.352, 1.25, 2.369), (-1.426, 1.25, 2.369), (-0.6405, 1.75, 2.268), (-0.1485, 1.75, 2.027), (-0.6405, 1.25, 2.268), (-0.1485, 1.25, 2.027), (0.125, 3.131, 2.0), (0.375, 3.131, 2.0), (0.125, 2.359, 2.0), (0.375, 2.359, 2.0), (0.625, 3.131, 2.0), (0.875, 3.131, 2.0), (0.625, 2.359, 2.0), (0.875, 2.359, 2.0), (0.125, 1.75, 2.0), (0.375, 1.75, 2.0), (0.125, 1.25, 2.0), (0.375, 1.25, 2.0), (0.625, 1.75, 2.0), (0.875, 1.75, 2.0), (0.625, 1.25, 2.0), (0.875, 1.25, 2.0), (-2.352, 0.75, 2.369), (-1.426, 0.75, 2.369), (-2.352, 0.25, 2.369), (-1.426, 0.25, 2.369), (-0.6405, 0.75, 2.268), (-0.1485, 0.75, 2.027), (-0.6405, 0.25, 2.268), (-0.1485, 0.25, 2.027), (-2.35, -0.3231, 2.369), (-1.425, -0.3379, 2.369), (-2.345, -1.017, 2.254), (-1.422, -1.067, 2.244), (-0.6402, -0.3571, 2.268), (-0.1484, -0.359, 2.027), (-0.6393, -1.131, 2.161), (-0.1482, -1.138, 2.004), (0.125, 0.75, 2.0), (0.375, 0.75, 2.0), (0.125, 0.25, 2.0), (0.375, 0.25, 2.0), (0.625, 0.75, 2.0), (0.875, 0.75, 2.0), (0.625, 0.25, 2.0), (0.875, 0.25, 2.0), (0.125, -0.3592, 2.0), (0.375, -0.3592, 2.0), (0.125, -1.138, 2.0), (0.375, -1.138, 2.0), (0.625, -0.3592, 2.0), (0.875, -0.3592, 2.0), (0.625, -1.138, 2.0), (0.875, -1.138, 2.0)], [], [(261, 1, 271, 770), (67, 261, 770, 515), (770, 271, 72, 514), (515, 770, 514, 194), (260, 67, 515, 771), (18, 260, 771, 388), (771, 515, 194, 516), (388, 771, 516, 131), (514, 72, 270, 772), (194, 514, 772, 517), (772, 270, 21, 386), (517, 772, 386, 130), (516, 194, 517, 773), (131, 516, 773, 389), (773, 517, 130, 387), (389, 773, 387, 50), (258, 18, 388, 774), (66, 258, 774, 519), (774, 388, 131, 518), (519, 774, 518, 195), (259, 66, 519, 775), (0, 259, 775, 262), (775, 519, 195, 520), (262, 775, 520, 68), (518, 131, 389, 776), (195, 518, 776, 521), (776, 389, 50, 391), (521, 776, 391, 132), (520, 195, 521, 777), (68, 520, 777, 263), (777, 521, 132, 390), (263, 777, 390, 19), (386, 21, 272, 778), (130, 386, 778, 523), (778, 272, 73, 522), (523, 778, 522, 196), (387, 130, 523, 779), (50, 387, 779, 393), (779, 523, 196, 524), (393, 779, 524, 133), (522, 73, 273, 780), (196, 522, 780, 525), (780, 273, 2, 279), (525, 780, 279, 76), (524, 196, 525, 781), (133, 524, 781, 392), (781, 525, 76, 278), (392, 781, 278, 23), (391, 50, 393, 782), (132, 391, 782, 527), (782, 393, 133, 526), (527, 782, 526, 197), (390, 132, 527, 783), (19, 390, 783, 265), (783, 527, 197, 528), (265, 783, 528, 69), (526, 133, 392, 784), (197, 526, 784, 529), (784, 392, 23, 280), (529, 784, 280, 77), (528, 197, 529, 785), (69, 528, 785, 264), (785, 529, 77, 281), (264, 785, 281, 3), (276, 5, 294, 786), (75, 276, 786, 531), (786, 294, 84, 530), (531, 786, 530, 198), (277, 75, 531, 787), (22, 277, 787, 397), (787, 531, 198, 532), (397, 787, 532, 135), (530, 84, 295, 788), (198, 530, 788, 533), (788, 295, 27, 395), (533, 788, 395, 134), (532, 198, 533, 789), (135, 532, 789, 396), (789, 533, 134, 394), (396, 789, 394, 51), (275, 22, 397, 790), (74, 275, 790, 535), (790, 397, 135, 534), (535, 790, 534, 199), (274, 74, 535, 791), (1, 274, 791, 271), (791, 535, 199, 536), (271, 791, 536, 72), (534, 135, 396, 792), (199, 534, 792, 537), (792, 396, 51, 399), (537, 792, 399, 136), (536, 199, 537, 793), (72, 536, 793, 270), (793, 537, 136, 398), (270, 793, 398, 21), (395, 27, 297, 794), (134, 395, 794, 539), (794, 297, 85, 538), (539, 794, 538, 200), (394, 134, 539, 795), (51, 394, 795, 401), (795, 539, 200, 540), (401, 795, 540, 137), (538, 85, 296, 796), (200, 538, 796, 541), (796, 296, 6, 285), (541, 796, 285, 79), (540, 200, 541, 797), (137, 540, 797, 400), (797, 541, 79, 284), (400, 797, 284, 24), (399, 51, 401, 798), (136, 399, 798, 543), (798, 401, 137, 542), (543, 798, 542, 201), (398, 136, 543, 799), (21, 398, 799, 272), (799, 543, 201, 544), (272, 799, 544, 73), (542, 137, 400, 800), (201, 542, 800, 545), (800, 400, 24, 282), (545, 800, 282, 78), (544, 201, 545, 801), (73, 544, 801, 273), (801, 545, 78, 283), (273, 801, 283, 2), (285, 6, 298, 802), (79, 285, 802, 547), (802, 298, 86, 546), (547, 802, 546, 202), (284, 79, 547, 803), (24, 284, 803, 404), (803, 547, 202, 548), (404, 803, 548, 139), (546, 86, 299, 804), (202, 546, 804, 549), (804, 299, 28, 403), (549, 804, 403, 138), (548, 202, 549, 805), (139, 548, 805, 405), (805, 549, 138, 402), (405, 805, 402, 52), (282, 24, 404, 806), (78, 282, 806, 551), (806, 404, 139, 550), (551, 806, 550, 203), (283, 78, 551, 807), (2, 283, 807, 279), (807, 551, 203, 552), (279, 807, 552, 76), (550, 139, 405, 808), (203, 550, 808, 553), (808, 405, 52, 407), (553, 808, 407, 140), (552, 203, 553, 809), (76, 552, 809, 278), (809, 553, 140, 406), (278, 809, 406, 23), (403, 28, 301, 810), (138, 403, 810, 555), (810, 301, 87, 554), (555, 810, 554, 204), (402, 138, 555, 811), (52, 402, 811, 409), (811, 555, 204, 556), (409, 811, 556, 141), (554, 87, 300, 812), (204, 554, 812, 557), (812, 300, 7, 289), (557, 812, 289, 81), (556, 204, 557, 813), (141, 556, 813, 408), (813, 557, 81, 288), (408, 813, 288, 25), (407, 52, 409, 814), (140, 407, 814, 559), (814, 409, 141, 558), (559, 814, 558, 205), (406, 140, 559, 815), (23, 406, 815, 280), (815, 559, 205, 560), (280, 815, 560, 77), (558, 141, 408, 816), (205, 558, 816, 561), (816, 408, 25, 286), (561, 816, 286, 80), (560, 205, 561, 817), (77, 560, 817, 281), (817, 561, 80, 287), (281, 817, 287, 3), (267, 0, 262, 818), (70, 267, 818, 563), (818, 262, 68, 562), (563, 818, 562, 206), (266, 70, 563, 819), (20, 266, 819, 412), (819, 563, 206, 564), (412, 819, 564, 143), (562, 68, 263, 820), (206, 562, 820, 565), (820, 263, 19, 411), (565, 820, 411, 142), (564, 206, 565, 821), (143, 564, 821, 413), (821, 565, 142, 410), (413, 821, 410, 53), (268, 20, 412, 822), (71, 268, 822, 567), (822, 412, 143, 566), (567, 822, 566, 207), (269, 71, 567, 823), (4, 269, 823, 290), (823, 567, 207, 568), (290, 823, 568, 82), (566, 143, 413, 824), (207, 566, 824, 569), (824, 413, 53, 414), (569, 824, 414, 144), (568, 207, 569, 825), (82, 568, 825, 291), (825, 569, 144, 415), (291, 825, 415, 26), (411, 19, 265, 826), (142, 411, 826, 571), (826, 265, 69, 570), (571, 826, 570, 208), (410, 142, 571, 827), (53, 410, 827, 417), (827, 571, 208, 572), (417, 827, 572, 145), (570, 69, 264, 828), (208, 570, 828, 573), (828, 264, 3, 287), (573, 828, 287, 80), (572, 208, 573, 829), (145, 572, 829, 416), (829, 573, 80, 286), (416, 829, 286, 25), (414, 53, 417, 830), (144, 414, 830, 575), (830, 417, 145, 574), (575, 830, 574, 209), (415, 144, 575, 831), (26, 415, 831, 293), (831, 575, 209, 576), (293, 831, 576, 83), (574, 145, 416, 832), (209, 574, 832, 577), (832, 416, 25, 288), (577, 832, 288, 81), (576, 209, 577, 833), (83, 576, 833, 292), (833, 577, 81, 289), (292, 833, 289, 7), (274, 1, 314, 834), (74, 274, 834, 579), (834, 314, 94, 578), (579, 834, 578, 210), (275, 74, 579, 835), (22, 275, 835, 420), (835, 579, 210, 580), (420, 835, 580, 147), (578, 94, 315, 836), (210, 578, 836, 581), (836, 315, 32, 418), (581, 836, 418, 146), (580, 210, 581, 837), (147, 580, 837, 421), (837, 581, 146, 419), (421, 837, 419, 54), (277, 22, 420, 838), (75, 277, 838, 583), (838, 420, 147, 582), (583, 838, 582, 211), (276, 75, 583, 839), (5, 276, 839, 302), (839, 583, 211, 584), (302, 839, 584, 88), (582, 147, 421, 840), (211, 582, 840, 585), (840, 421, 54, 423), (585, 840, 423, 148), (584, 211, 585, 841), (88, 584, 841, 303), (841, 585, 148, 422), (303, 841, 422, 29), (418, 32, 317, 842), (146, 418, 842, 587), (842, 317, 95, 586), (587, 842, 586, 212), (419, 146, 587, 843), (54, 419, 843, 424), (843, 587, 212, 588), (424, 843, 588, 149), (586, 95, 316, 844), (212, 586, 844, 589), (844, 316, 10, 320), (589, 844, 320, 97), (588, 212, 589, 845), (149, 588, 845, 425), (845, 589, 97, 321), (425, 845, 321, 33), (423, 54, 424, 846), (148, 423, 846, 591), (846, 424, 149, 590), (591, 846, 590, 213), (422, 148, 591, 847), (29, 422, 847, 305), (847, 591, 213, 592), (305, 847, 592, 89), (590, 149, 425, 848), (213, 590, 848, 593), (848, 425, 33, 319), (593, 848, 319, 96), (592, 213, 593, 849), (89, 592, 849, 304), (849, 593, 96, 318), (304, 849, 318, 9), (269, 4, 310, 850), (71, 269, 850, 595), (850, 310, 92, 594), (595, 850, 594, 214), (268, 71, 595, 851), (20, 268, 851, 428), (851, 595, 214, 596), (428, 851, 596, 151), (594, 92, 311, 852), (214, 594, 852, 597), (852, 311, 31, 427), (597, 852, 427, 150), (596, 214, 597, 853), (151, 596, 853, 429), (853, 597, 150, 426), (429, 853, 426, 55), (266, 20, 428, 854), (70, 266, 854, 599), (854, 428, 151, 598), (599, 854, 598, 215), (267, 70, 599, 855), (0, 267, 855, 326), (855, 599, 215, 600), (326, 855, 600, 100), (598, 151, 429, 856), (215, 598, 856, 601), (856, 429, 55, 430), (601, 856, 430, 152), (600, 215, 601, 857), (100, 600, 857, 327), (857, 601, 152, 431), (327, 857, 431, 35), (427, 31, 313, 858), (150, 427, 858, 603), (858, 313, 93, 602), (603, 858, 602, 216), (426, 150, 603, 859), (55, 426, 859, 432), (859, 603, 216, 604), (432, 859, 604, 153), (602, 93, 312, 860), (216, 602, 860, 605), (860, 312, 8, 322), (605, 860, 322, 98), (604, 216, 605, 861), (153, 604, 861, 433), (861, 605, 98, 323), (433, 861, 323, 34), (430, 55, 432, 862), (152, 430, 862, 607), (862, 432, 153, 606), (607, 862, 606, 217), (431, 152, 607, 863), (35, 431, 863, 329), (863, 607, 217, 608), (329, 863, 608, 101), (606, 153, 433, 864), (217, 606, 864, 609), (864, 433, 34, 325), (609, 864, 325, 99), (608, 217, 609, 865), (101, 608, 865, 328), (865, 609, 99, 324), (328, 865, 324, 11), (259, 0, 326, 866), (66, 259, 866, 611), (866, 326, 100, 610), (611, 866, 610, 218), (258, 66, 611, 867), (18, 258, 867, 436), (867, 611, 218, 612), (436, 867, 612, 155), (610, 100, 327, 868), (218, 610, 868, 613), (868, 327, 35, 435), (613, 868, 435, 154), (612, 218, 613, 869), (155, 612, 869, 437), (869, 613, 154, 434), (437, 869, 434, 56), (260, 18, 436, 870), (67, 260, 870, 615), (870, 436, 155, 614), (615, 870, 614, 219), (261, 67, 615, 871), (1, 261, 871, 314), (871, 615, 219, 616), (314, 871, 616, 94), (614, 155, 437, 872), (219, 614, 872, 617), (872, 437, 56, 438), (617, 872, 438, 156), (616, 219, 617, 873), (94, 616, 873, 315), (873, 617, 156, 439), (315, 873, 439, 32), (435, 35, 329, 874), (154, 435, 874, 619), (874, 329, 101, 618), (619, 874, 618, 220), (434, 154, 619, 875), (56, 434, 875, 440), (875, 619, 220, 620), (440, 875, 620, 157), (618, 101, 328, 876), (220, 618, 876, 621), (876, 328, 11, 332), (621, 876, 332, 103), (620, 220, 621, 877), (157, 620, 877, 441), (877, 621, 103, 333), (441, 877, 333, 36), (438, 56, 440, 878), (156, 438, 878, 623), (878, 440, 157, 622), (623, 878, 622, 221), (439, 156, 623, 879), (32, 439, 879, 317), (879, 623, 221, 624), (317, 879, 624, 95), (622, 157, 441, 880), (221, 622, 880, 625), (880, 441, 36, 331), (625, 880, 331, 102), (624, 221, 625, 881), (95, 624, 881, 316), (881, 625, 102, 330), (316, 881, 330, 10), (322, 8, 307, 882), (98, 322, 882, 627), (882, 307, 90, 626), (627, 882, 626, 222), (323, 98, 627, 883), (34, 323, 883, 445), (883, 627, 222, 628), (445, 883, 628, 159), (626, 90, 306, 884), (222, 626, 884, 629), (884, 306, 30, 442), (629, 884, 442, 158), (628, 222, 629, 885), (159, 628, 885, 444), (885, 629, 158, 443), (444, 885, 443, 57), (325, 34, 445, 886), (99, 325, 886, 631), (886, 445, 159, 630), (631, 886, 630, 223), (324, 99, 631, 887), (11, 324, 887, 332), (887, 631, 223, 632), (332, 887, 632, 103), (630, 159, 444, 888), (223, 630, 888, 633), (888, 444, 57, 446), (633, 888, 446, 160), (632, 223, 633, 889), (103, 632, 889, 333), (889, 633, 160, 447), (333, 889, 447, 36), (442, 30, 308, 890), (158, 442, 890, 635), (890, 308, 91, 634), (635, 890, 634, 224), (443, 158, 635, 891), (57, 443, 891, 448), (891, 635, 224, 636), (448, 891, 636, 161), (634, 91, 309, 892), (224, 634, 892, 637), (892, 309, 9, 318), (637, 892, 318, 96), (636, 224, 637, 893), (161, 636, 893, 449), (893, 637, 96, 319), (449, 893, 319, 33), (446, 57, 448, 894), (160, 446, 894, 639), (894, 448, 161, 638), (639, 894, 638, 225), (447, 160, 639, 895), (36, 447, 895, 331), (895, 639, 225, 640), (331, 895, 640, 102), (638, 161, 449, 896), (225, 638, 896, 641), (896, 449, 33, 321), (641, 896, 321, 97), (640, 225, 641, 897), (102, 640, 897, 330), (897, 641, 97, 320), (330, 897, 320, 10), (310, 4, 335, 898), (92, 310, 898, 643), (898, 335, 104, 642), (643, 898, 642, 226), (311, 92, 643, 899), (31, 311, 899, 453), (899, 643, 226, 644), (453, 899, 644, 163), (642, 104, 334, 900), (226, 642, 900, 645), (900, 334, 37, 450), (645, 900, 450, 162), (644, 226, 645, 901), (163, 644, 901, 452), (901, 645, 162, 451), (452, 901, 451, 58), (313, 31, 453, 902), (93, 313, 902, 647), (902, 453, 163, 646), (647, 902, 646, 227), (312, 93, 647, 903), (8, 312, 903, 342), (903, 647, 227, 648), (342, 903, 648, 108), (646, 163, 452, 904), (227, 646, 904, 649), (904, 452, 58, 455), (649, 904, 455, 164), (648, 227, 649, 905), (108, 648, 905, 343), (905, 649, 164, 454), (343, 905, 454, 39), (450, 37, 336, 906), (162, 450, 906, 651), (906, 336, 105, 650), (651, 906, 650, 228), (451, 162, 651, 907), (58, 451, 907, 456), (907, 651, 228, 652), (456, 907, 652, 165), (650, 105, 337, 908), (228, 650, 908, 653), (652, 228, 653, 909), (165, 652, 909, 457), (455, 58, 456, 910), (164, 455, 910, 655), (910, 456, 165, 654), (655, 910, 654, 229), (454, 164, 655, 911), (39, 454, 911, 345), (911, 655, 229, 656), (345, 911, 656, 109), (654, 165, 457, 912), (229, 654, 912, 657), (656, 229, 657, 913), (109, 656, 913, 344), (307, 8, 342, 914), (90, 307, 914, 659), (914, 342, 108, 658), (659, 914, 658, 230), (306, 90, 659, 915), (30, 306, 915, 460), (915, 659, 230, 660), (460, 915, 660, 167), (658, 108, 343, 916), (230, 658, 916, 661), (916, 343, 39, 459), (661, 916, 459, 166), (660, 230, 661, 917), (167, 660, 917, 461), (917, 661, 166, 458), (461, 917, 458, 59), (308, 30, 460, 918), (91, 308, 918, 663), (918, 460, 167, 662), (663, 918, 662, 231), (309, 91, 663, 919), (9, 309, 919, 351), (919, 663, 231, 664), (351, 919, 664, 112), (662, 167, 461, 920), (231, 662, 920, 665), (920, 461, 59, 463), (665, 920, 463, 168), (664, 231, 665, 921), (112, 664, 921, 350), (921, 665, 168, 462), (350, 921, 462, 41), (459, 39, 345, 922), (166, 459, 922, 667), (922, 345, 109, 666), (667, 922, 666, 232), (458, 166, 667, 923), (59, 458, 923, 465), (923, 667, 232, 668), (465, 923, 668, 169), (666, 109, 344, 924), (232, 666, 924, 669), (668, 232, 669, 925), (169, 668, 925, 464), (463, 59, 465, 926), (168, 463, 926, 671), (926, 465, 169, 670), (671, 926, 670, 233), (462, 168, 671, 927), (41, 462, 927, 352), (927, 671, 233, 672), (352, 927, 672, 113), (670, 169, 464, 928), (233, 670, 928, 673), (672, 233, 673, 929), (113, 672, 929, 353), (304, 9, 351, 930), (89, 304, 930, 675), (930, 351, 112, 674), (675, 930, 674, 234), (305, 89, 675, 931), (29, 305, 931, 469), (931, 675, 234, 676), (469, 931, 676, 171), (674, 112, 350, 932), (234, 674, 932, 677), (932, 350, 41, 466), (677, 932, 466, 170), (676, 234, 677, 933), (171, 676, 933, 468), (933, 677, 170, 467), (468, 933, 467, 60), (303, 29, 469, 934), (88, 303, 934, 679), (934, 469, 171, 678), (679, 934, 678, 235), (302, 88, 679, 935), (5, 302, 935, 359), (935, 679, 235, 680), (359, 935, 680, 116), (678, 171, 468, 936), (235, 678, 936, 681), (936, 468, 60, 471), (681, 936, 471, 172), (680, 235, 681, 937), (116, 680, 937, 358), (937, 681, 172, 470), (358, 937, 470, 43), (466, 41, 352, 938), (170, 466, 938, 683), (938, 352, 113, 682), (683, 938, 682, 236), (467, 170, 683, 939), (60, 467, 939, 473), (939, 683, 236, 684), (473, 939, 684, 173), (682, 113, 353, 940), (236, 682, 940, 685), (684, 236, 685, 941), (173, 684, 941, 472), (471, 60, 473, 942), (172, 471, 942, 687), (942, 473, 173, 686), (687, 942, 686, 237), (470, 172, 687, 943), (43, 470, 943, 360), (943, 687, 237, 688), (360, 943, 688, 117), (686, 173, 472, 944), (237, 686, 944, 689), (688, 237, 689, 945), (117, 688, 945, 361), (298, 6, 362, 946), (86, 298, 946, 691), (946, 362, 118, 690), (691, 946, 690, 238), (299, 86, 691, 947), (28, 299, 947, 476), (947, 691, 238, 692), (476, 947, 692, 175), (690, 118, 363, 948), (238, 690, 948, 693), (948, 363, 44, 474), (693, 948, 474, 174), (692, 238, 693, 949), (175, 692, 949, 477), (949, 693, 174, 475), (477, 949, 475, 61), (301, 28, 476, 950), (87, 301, 950, 695), (950, 476, 175, 694), (695, 950, 694, 239), (300, 87, 695, 951), (7, 300, 951, 370), (951, 695, 239, 696), (370, 951, 696, 122), (694, 175, 477, 952), (239, 694, 952, 697), (952, 477, 61, 479), (697, 952, 479, 176), (696, 239, 697, 953), (122, 696, 953, 371), (953, 697, 176, 478), (371, 953, 478, 46), (474, 44, 365, 954), (174, 474, 954, 699), (954, 365, 119, 698), (699, 954, 698, 240), (475, 174, 699, 955), (61, 475, 955, 481), (955, 699, 240, 700), (481, 955, 700, 177), (698, 119, 364, 956), (240, 698, 956, 701), (700, 240, 701, 957), (177, 700, 957, 480), (479, 61, 481, 958), (176, 479, 958, 703), (958, 481, 177, 702), (703, 958, 702, 241), (478, 176, 703, 959), (46, 478, 959, 373), (959, 703, 241, 704), (373, 959, 704, 123), (702, 177, 480, 960), (241, 702, 960, 705), (704, 241, 705, 961), (123, 704, 961, 372), (294, 5, 359, 962), (84, 294, 962, 707), (962, 359, 116, 706), (707, 962, 706, 242), (295, 84, 707, 963), (27, 295, 963, 485), (963, 707, 242, 708), (485, 963, 708, 179), (706, 116, 358, 964), (242, 706, 964, 709), (964, 358, 43, 482), (709, 964, 482, 178), (708, 242, 709, 965), (179, 708, 965, 484), (965, 709, 178, 483), (484, 965, 483, 62), (297, 27, 485, 966), (85, 297, 966, 711), (966, 485, 179, 710), (711, 966, 710, 243), (296, 85, 711, 967), (6, 296, 967, 362), (967, 711, 243, 712), (362, 967, 712, 118), (710, 179, 484, 968), (243, 710, 968, 713), (968, 484, 62, 486), (713, 968, 486, 180), (712, 243, 713, 969), (118, 712, 969, 363), (969, 713, 180, 487), (363, 969, 487, 44), (482, 43, 360, 970), (178, 482, 970, 715), (970, 360, 117, 714), (715, 970, 714, 244), (483, 178, 715, 971), (62, 483, 971, 488), (971, 715, 244, 716), (488, 971, 716, 181), (714, 117, 361, 972), (244, 714, 972, 717), (716, 244, 717, 973), (181, 716, 973, 489), (486, 62, 488, 974), (180, 486, 974, 719), (974, 488, 181, 718), (719, 974, 718, 245), (487, 180, 719, 975), (44, 487, 975, 365), (975, 719, 245, 720), (365, 975, 720, 119), (718, 181, 489, 976), (245, 718, 976, 721), (720, 245, 721, 977), (119, 720, 977, 364), (292, 7, 370, 978), (83, 292, 978, 723), (978, 370, 122, 722), (723, 978, 722, 246), (293, 83, 723, 979), (26, 293, 979, 493), (979, 723, 246, 724), (493, 979, 724, 183), (722, 122, 371, 980), (246, 722, 980, 725), (980, 371, 46, 491), (725, 980, 491, 182), (724, 246, 725, 981), (183, 724, 981, 492), (981, 725, 182, 490), (492, 981, 490, 63), (291, 26, 493, 982), (82, 291, 982, 727), (982, 493, 183, 726), (727, 982, 726, 247), (290, 82, 727, 983), (4, 290, 983, 335), (983, 727, 247, 728), (335, 983, 728, 104), (726, 183, 492, 984), (247, 726, 984, 729), (984, 492, 63, 495), (729, 984, 495, 184), (728, 247, 729, 985), (104, 728, 985, 334), (985, 729, 184, 494), (334, 985, 494, 37), (491, 46, 373, 986), (182, 491, 986, 731), (986, 373, 123, 730), (731, 986, 730, 248), (490, 182, 731, 987), (63, 490, 987, 496), (987, 731, 248, 732), (496, 987, 732, 185), (730, 123, 372, 988), (248, 730, 988, 733), (732, 248, 733, 989), (185, 732, 989, 497), (495, 63, 496, 990), (184, 495, 990, 735), (990, 496, 185, 734), (735, 990, 734, 249), (494, 184, 735, 991), (37, 494, 991, 336), (991, 735, 249, 736), (336, 991, 736, 105), (734, 185, 497, 992), (249, 734, 992, 737), (736, 249, 737, 993), (105, 736, 993, 337), (1027, 908, 337), (12, 1027, 337), (1027, 338, 908), (1026, 653, 908), (338, 1026, 908), (1026, 106, 653), (1028, 909, 653), (106, 1028, 653), (1028, 339, 909), (1029, 457, 909), (339, 1029, 909), (1029, 38, 457), (1033, 912, 457), (38, 1033, 457), (1033, 341, 912), (1032, 657, 912), (341, 1032, 912), (1032, 107, 657), (1030, 913, 657), (107, 1030, 657), (1030, 340, 913), (1031, 344, 913), (340, 1031, 913), (1031, 13, 344), (1036, 924, 344), (13, 1036, 344), (1036, 347, 924), (1037, 669, 924), (347, 1037, 924), (1037, 110, 669), (1035, 925, 669), (110, 1035, 669), (1035, 346, 925), (1034, 464, 925), (346, 1034, 925), (1034, 40, 464), (1038, 928, 464), (40, 1038, 464), (1038, 348, 928), (1039, 673, 928), (348, 1039, 928), (1039, 111, 673), (1041, 929, 673), (111, 1041, 673), (1041, 349, 929), (1040, 353, 929), (349, 1040, 929), (1040, 14, 353), (1044, 940, 353), (14, 1044, 353), (1044, 355, 940), (1045, 685, 940), (355, 1045, 940), (1045, 114, 685), (1043, 941, 685), (114, 1043, 685), (1043, 354, 941), (1042, 472, 941), (354, 1042, 941), (1042, 42, 472), (1046, 944, 472), (42, 1046, 472), (1046, 356, 944), (1047, 689, 944), (356, 1047, 944), (1047, 115, 689), (1049, 945, 689), (115, 1049, 689), (1049, 357, 945), (1048, 361, 945), (357, 1048, 945), (1048, 15, 361), (1050, 956, 364), (16, 1050, 364), (1050, 366, 956), (1051, 701, 956), (366, 1051, 956), (1051, 120, 701), (1053, 957, 701), (120, 1053, 701), (1053, 367, 957), (1052, 480, 957), (367, 1052, 957), (1052, 45, 480), (1056, 960, 480), (45, 1056, 480), (1056, 369, 960), (1057, 705, 960), (369, 1057, 960), (1057, 121, 705), (1055, 961, 705), (121, 1055, 705), (1055, 368, 961), (1054, 372, 961), (368, 1054, 961), (1054, 17, 372), (1058, 972, 361), (15, 1058, 361), (1058, 374, 972), (1059, 717, 972), (374, 1059, 972), (1059, 124, 717), (1061, 973, 717), (124, 1061, 717), (1061, 375, 973), (1060, 489, 973), (375, 1060, 973), (1060, 47, 489), (1064, 976, 489), (47, 1064, 489), (1064, 377, 976), (1065, 721, 976), (377, 1065, 976), (1065, 125, 721), (1063, 977, 721), (125, 1063, 721), (1063, 376, 977), (1062, 364, 977), (376, 1062, 977), (1062, 16, 364), (1070, 988, 372), (17, 1070, 372), (1070, 380, 988), (1071, 733, 988), (380, 1071, 988), (1071, 127, 733), (1072, 989, 733), (127, 1072, 733), (1072, 381, 989), (1073, 497, 989), (381, 1073, 989), (1073, 48, 497), (1069, 992, 497), (48, 1069, 497), (1069, 379, 992), (1068, 737, 992), (379, 1068, 992), (1068, 126, 737), (1067, 993, 737), (126, 1067, 737), (1067, 378, 993), (1066, 337, 993), (378, 1066, 993), (1066, 12, 337), (1078, 15, 1048, 1306), (384, 1078, 1306, 1179), (1306, 1048, 357, 1178), (1179, 1306, 1178, 994), (1079, 384, 1179, 1307), (129, 1079, 1307, 1117), (1307, 1179, 994, 1180), (1117, 1307, 1180, 739), (1178, 357, 1049, 1308), (994, 1178, 1308, 1181), (1308, 1049, 115, 1115), (1181, 1308, 1115, 738), (1180, 994, 1181, 1309), (739, 1180, 1309, 1116), (1309, 1181, 738, 1114), (1116, 1309, 1114, 250), (1081, 129, 1117, 1310), (385, 1081, 1310, 1183), (1310, 1117, 739, 1182), (1183, 1310, 1182, 995), (1080, 385, 1183, 1311), (49, 1080, 1311, 1089), (1311, 1183, 995, 1184), (1089, 1311, 1184, 501), (1182, 739, 1116, 1312), (995, 1182, 1312, 1185), (1312, 1116, 250, 1118), (1185, 1312, 1118, 740), (1184, 995, 1185, 1313), (501, 1184, 1313, 1088), (1313, 1185, 740, 1119), (1088, 1313, 1119, 187), (1115, 115, 1047, 1314), (738, 1115, 1314, 1187), (1314, 1047, 356, 1186), (1187, 1314, 1186, 996), (1114, 738, 1187, 1315), (250, 1114, 1315, 1120), (1315, 1187, 996, 1188), (1120, 1315, 1188, 741), (1186, 356, 1046, 1316), (996, 1186, 1316, 1189), (1316, 1046, 42, 1082), (1189, 1316, 1082, 498), (1188, 996, 1189, 1317), (741, 1188, 1317, 1121), (1317, 1189, 498, 1083), (1121, 1317, 1083, 186), (1118, 250, 1120, 1318), (740, 1118, 1318, 1191), (1318, 1120, 741, 1190), (1191, 1318, 1190, 997), (1119, 740, 1191, 1319), (187, 1119, 1319, 1087), (1319, 1191, 997, 1192), (1087, 1319, 1192, 500), (1190, 741, 1121, 1320), (997, 1190, 1320, 1193), (1320, 1121, 186, 1085), (1193, 1320, 1085, 499), (1192, 997, 1193, 1321), (500, 1192, 1321, 1086), (1321, 1193, 499, 1084), (1086, 1321, 1084, 64), (1076, 49, 1089, 1322), (383, 1076, 1322, 1195), (1322, 1089, 501, 1194), (1195, 1322, 1194, 998), (1077, 383, 1195, 1323), (128, 1077, 1323, 1125), (1323, 1195, 998, 1196), (1125, 1323, 1196, 743), (1194, 501, 1088, 1324), (998, 1194, 1324, 1197), (1324, 1088, 187, 1123), (1197, 1324, 1123, 742), (1196, 998, 1197, 1325), (743, 1196, 1325, 1124), (1325, 1197, 742, 1122), (1124, 1325, 1122, 251), (1075, 128, 1125, 1326), (382, 1075, 1326, 1199), (1326, 1125, 743, 1198), (1199, 1326, 1198, 999), (1074, 382, 1199, 1327), (12, 1074, 1327, 1027), (1327, 1199, 999, 1200), (1027, 1327, 1200, 338), (1198, 743, 1124, 1328), (999, 1198, 1328, 1201), (1328, 1124, 251, 1127), (1201, 1328, 1127, 744), (1200, 999, 1201, 1329), (338, 1200, 1329, 1026), (1329, 1201, 744, 1126), (1026, 1329, 1126, 106), (1123, 187, 1087, 1330), (742, 1123, 1330, 1203), (1330, 1087, 500, 1202), (1203, 1330, 1202, 1000), (1122, 742, 1203, 1331), (251, 1122, 1331, 1128), (1331, 1203, 1000, 1204), (1128, 1331, 1204, 745), (1202, 500, 1086, 1332), (1000, 1202, 1332, 1205), (1332, 1086, 64, 1090), (1205, 1332, 1090, 502), (1204, 1000, 1205, 1333), (745, 1204, 1333, 1129), (1333, 1205, 502, 1091), (1129, 1333, 1091, 188), (1127, 251, 1128, 1334), (744, 1127, 1334, 1207), (1334, 1128, 745, 1206), (1207, 1334, 1206, 1001), (1126, 744, 1207, 1335), (106, 1126, 1335, 1028), (1335, 1207, 1001, 1208), (1028, 1335, 1208, 339), (1206, 745, 1129, 1336), (1001, 1206, 1336, 1209), (1336, 1129, 188, 1092), (1209, 1336, 1092, 503), (1208, 1001, 1209, 1337), (339, 1208, 1337, 1029), (1337, 1209, 503, 1093), (1029, 1337, 1093, 38), (1082, 42, 1042, 1338), (498, 1082, 1338, 1211), (1338, 1042, 354, 1210), (1211, 1338, 1210, 1002), (1083, 498, 1211, 1339), (186, 1083, 1339, 1133), (1339, 1211, 1002, 1212), (1133, 1339, 1212, 747), (1210, 354, 1043, 1340), (1002, 1210, 1340, 1213), (1340, 1043, 114, 1131), (1213, 1340, 1131, 746), (1212, 1002, 1213, 1341), (747, 1212, 1341, 1132), (1341, 1213, 746, 1130), (1132, 1341, 1130, 252), (1085, 186, 1133, 1342), (499, 1085, 1342, 1215), (1342, 1133, 747, 1214), (1215, 1342, 1214, 1003), (1084, 499, 1215, 1343), (64, 1084, 1343, 1096), (1343, 1215, 1003, 1216), (1096, 1343, 1216, 505), (1214, 747, 1132, 1344), (1003, 1214, 1344, 1217), (1344, 1132, 252, 1134), (1217, 1344, 1134, 748), (1216, 1003, 1217, 1345), (505, 1216, 1345, 1097), (1345, 1217, 748, 1135), (1097, 1345, 1135, 189), (1131, 114, 1045, 1346), (746, 1131, 1346, 1219), (1346, 1045, 355, 1218), (1219, 1346, 1218, 1004), (1130, 746, 1219, 1347), (252, 1130, 1347, 1136), (1347, 1219, 1004, 1220), (1136, 1347, 1220, 749), (1218, 355, 1044, 1348), (1004, 1218, 1348, 1221), (1348, 1044, 14, 1040), (1221, 1348, 1040, 349), (1220, 1004, 1221, 1349), (749, 1220, 1349, 1137), (1349, 1221, 349, 1041), (1137, 1349, 1041, 111), (1134, 252, 1136, 1350), (748, 1134, 1350, 1223), (1350, 1136, 749, 1222), (1223, 1350, 1222, 1005), (1135, 748, 1223, 1351), (189, 1135, 1351, 1095), (1351, 1223, 1005, 1224), (1095, 1351, 1224, 504), (1222, 749, 1137, 1352), (1005, 1222, 1352, 1225), (1352, 1137, 111, 1039), (1225, 1352, 1039, 348), (1224, 1005, 1225, 1353), (504, 1224, 1353, 1094), (1353, 1225, 348, 1038), (1094, 1353, 1038, 40), (1090, 64, 1096, 1354), (502, 1090, 1354, 1227), (1354, 1096, 505, 1226), (1227, 1354, 1226, 1006), (1091, 502, 1227, 1355), (188, 1091, 1355, 1141), (1355, 1227, 1006, 1228), (1141, 1355, 1228, 751), (1226, 505, 1097, 1356), (1006, 1226, 1356, 1229), (1356, 1097, 189, 1139), (1229, 1356, 1139, 750), (1228, 1006, 1229, 1357), (751, 1228, 1357, 1140), (1357, 1229, 750, 1138), (1140, 1357, 1138, 253), (1092, 188, 1141, 1358), (503, 1092, 1358, 1231), (1358, 1141, 751, 1230), (1231, 1358, 1230, 1007), (1093, 503, 1231, 1359), (38, 1093, 1359, 1033), (1359, 1231, 1007, 1232), (1033, 1359, 1232, 341), (1230, 751, 1140, 1360), (1007, 1230, 1360, 1233), (1360, 1140, 253, 1143), (1233, 1360, 1143, 752), (1232, 1007, 1233, 1361), (341, 1232, 1361, 1032), (1361, 1233, 752, 1142), (1032, 1361, 1142, 107), (1139, 189, 1095, 1362), (750, 1139, 1362, 1235), (1362, 1095, 504, 1234), (1235, 1362, 1234, 1008), (1138, 750, 1235, 1363), (253, 1138, 1363, 1144), (1363, 1235, 1008, 1236), (1144, 1363, 1236, 753), (1234, 504, 1094, 1364), (1008, 1234, 1364, 1237), (1364, 1094, 40, 1034), (1237, 1364, 1034, 346), (1236, 1008, 1237, 1365), (753, 1236, 1365, 1145), (1365, 1237, 346, 1035), (1145, 1365, 1035, 110), (1143, 253, 1144, 1366), (752, 1143, 1366, 1239), (1366, 1144, 753, 1238), (1239, 1366, 1238, 1009), (1142, 752, 1239, 1367), (107, 1142, 1367, 1030), (1367, 1239, 1009, 1240), (1030, 1367, 1240, 340), (1238, 753, 1145, 1368), (1009, 1238, 1368, 1241), (1368, 1145, 110, 1037), (1241, 1368, 1037, 347), (1240, 1009, 1241, 1369), (340, 1240, 1369, 1031), (1369, 1241, 347, 1036), (1031, 1369, 1036, 13), (1070, 17, 1054, 1370), (380, 1070, 1370, 1243), (1370, 1054, 368, 1242), (1243, 1370, 1242, 1010), (1071, 380, 1243, 1371), (127, 1071, 1371, 1149), (1371, 1243, 1010, 1244), (1149, 1371, 1244, 755), (1242, 368, 1055, 1372), (1010, 1242, 1372, 1245), (1372, 1055, 121, 1147), (1245, 1372, 1147, 754), (1244, 1010, 1245, 1373), (755, 1244, 1373, 1148), (1373, 1245, 754, 1146), (1148, 1373, 1146, 254), (1072, 127, 1149, 1374), (381, 1072, 1374, 1247), (1374, 1149, 755, 1246), (1247, 1374, 1246, 1011), (1073, 381, 1247, 1375), (48, 1073, 1375, 1105), (1375, 1247, 1011, 1248), (1105, 1375, 1248, 509), (1246, 755, 1148, 1376), (1011, 1246, 1376, 1249), (1376, 1148, 254, 1150), (1249, 1376, 1150, 756), (1248, 1011, 1249, 1377), (509, 1248, 1377, 1104), (1377, 1249, 756, 1151), (1104, 1377, 1151, 191), (1147, 121, 1057, 1378), (754, 1147, 1378, 1251), (1378, 1057, 369, 1250), (1251, 1378, 1250, 1012), (1146, 754, 1251, 1379), (254, 1146, 1379, 1152), (1379, 1251, 1012, 1252), (1152, 1379, 1252, 757), (1250, 369, 1056, 1380), (1012, 1250, 1380, 1253), (1380, 1056, 45, 1101), (1253, 1380, 1101, 507), (1252, 1012, 1253, 1381), (757, 1252, 1381, 1153), (1381, 1253, 507, 1100), (1153, 1381, 1100, 190), (1150, 254, 1152, 1382), (756, 1150, 1382, 1255), (1382, 1152, 757, 1254), (1255, 1382, 1254, 1013), (1151, 756, 1255, 1383), (191, 1151, 1383, 1103), (1383, 1255, 1013, 1256), (1103, 1383, 1256, 508), (1254, 757, 1153, 1384), (1013, 1254, 1384, 1257), (1384, 1153, 190, 1099), (1257, 1384, 1099, 506), (1256, 1013, 1257, 1385), (508, 1256, 1385, 1102), (1385, 1257, 506, 1098), (1102, 1385, 1098, 65), (1069, 48, 1105, 1386), (379, 1069, 1386, 1259), (1386, 1105, 509, 1258), (1259, 1386, 1258, 1014), (1068, 379, 1259, 1387), (126, 1068, 1387, 1157), (1387, 1259, 1014, 1260), (1157, 1387, 1260, 759), (1258, 509, 1104, 1388), (1014, 1258, 1388, 1261), (1388, 1104, 191, 1155), (1261, 1388, 1155, 758), (1260, 1014, 1261, 1389), (759, 1260, 1389, 1156), (1389, 1261, 758, 1154), (1156, 1389, 1154, 255), (1067, 126, 1157, 1390), (378, 1067, 1390, 1263), (1390, 1157, 759, 1262), (1263, 1390, 1262, 1015), (1066, 378, 1263, 1391), (12, 1066, 1391, 1074), (1391, 1263, 1015, 1264), (1074, 1391, 1264, 382), (1262, 759, 1156, 1392), (1015, 1262, 1392, 1265), (1392, 1156, 255, 1158), (1265, 1392, 1158, 760), (1264, 1015, 1265, 1393), (382, 1264, 1393, 1075), (1393, 1265, 760, 1159), (1075, 1393, 1159, 128), (1155, 191, 1103, 1394), (758, 1155, 1394, 1267), (1394, 1103, 508, 1266), (1267, 1394, 1266, 1016), (1154, 758, 1267, 1395), (255, 1154, 1395, 1160), (1395, 1267, 1016, 1268), (1160, 1395, 1268, 761), (1266, 508, 1102, 1396), (1016, 1266, 1396, 1269), (1396, 1102, 65, 1106), (1269, 1396, 1106, 510), (1268, 1016, 1269, 1397), (761, 1268, 1397, 1161), (1397, 1269, 510, 1107), (1161, 1397, 1107, 192), (1158, 255, 1160, 1398), (760, 1158, 1398, 1271), (1398, 1160, 761, 1270), (1271, 1398, 1270, 1017), (1159, 760, 1271, 1399), (128, 1159, 1399, 1077), (1399, 1271, 1017, 1272), (1077, 1399, 1272, 383), (1270, 761, 1161, 1400), (1017, 1270, 1400, 1273), (1400, 1161, 192, 1108), (1273, 1400, 1108, 511), (1272, 1017, 1273, 1401), (383, 1272, 1401, 1076), (1401, 1273, 511, 1109), (1076, 1401, 1109, 49), (1101, 45, 1052, 1402), (507, 1101, 1402, 1275), (1402, 1052, 367, 1274), (1275, 1402, 1274, 1018), (1100, 507, 1275, 1403), (190, 1100, 1403, 1165), (1403, 1275, 1018, 1276), (1165, 1403, 1276, 763), (1274, 367, 1053, 1404), (1018, 1274, 1404, 1277), (1404, 1053, 120, 1163), (1277, 1404, 1163, 762), (1276, 1018, 1277, 1405), (763, 1276, 1405, 1164), (1405, 1277, 762, 1162), (1164, 1405, 1162, 256), (1099, 190, 1165, 1406), (506, 1099, 1406, 1279), (1406, 1165, 763, 1278), (1279, 1406, 1278, 1019), (1098, 506, 1279, 1407), (65, 1098, 1407, 1110), (1407, 1279, 1019, 1280), (1110, 1407, 1280, 512), (1278, 763, 1164, 1408), (1019, 1278, 1408, 1281), (1408, 1164, 256, 1166), (1281, 1408, 1166, 764), (1280, 1019, 1281, 1409), (512, 1280, 1409, 1111), (1409, 1281, 764, 1167), (1111, 1409, 1167, 193), (1163, 120, 1051, 1410), (762, 1163, 1410, 1283), (1410, 1051, 366, 1282), (1283, 1410, 1282, 1020), (1162, 762, 1283, 1411), (256, 1162, 1411, 1168), (1411, 1283, 1020, 1284), (1168, 1411, 1284, 765), (1282, 366, 1050, 1412), (1020, 1282, 1412, 1285), (1412, 1050, 16, 1062), (1285, 1412, 1062, 376), (1284, 1020, 1285, 1413), (765, 1284, 1413, 1169), (1413, 1285, 376, 1063), (1169, 1413, 1063, 125), (1166, 256, 1168, 1414), (764, 1166, 1414, 1287), (1414, 1168, 765, 1286), (1287, 1414, 1286, 1021), (1167, 764, 1287, 1415), (193, 1167, 1415, 1112), (1415, 1287, 1021, 1288), (1112, 1415, 1288, 513), (1286, 765, 1169, 1416), (1021, 1286, 1416, 1289), (1416, 1169, 125, 1065), (1289, 1416, 1065, 377), (1288, 1021, 1289, 1417), (513, 1288, 1417, 1113), (1417, 1289, 377, 1064), (1113, 1417, 1064, 47), (1106, 65, 1110, 1418), (510, 1106, 1418, 1291), (1418, 1110, 512, 1290), (1291, 1418, 1290, 1022), (1107, 510, 1291, 1419), (192, 1107, 1419, 1173), (1419, 1291, 1022, 1292), (1173, 1419, 1292, 767), (1290, 512, 1111, 1420), (1022, 1290, 1420, 1293), (1420, 1111, 193, 1171), (1293, 1420, 1171, 766), (1292, 1022, 1293, 1421), (767, 1292, 1421, 1172), (1421, 1293, 766, 1170), (1172, 1421, 1170, 257), (1108, 192, 1173, 1422), (511, 1108, 1422, 1295), (1422, 1173, 767, 1294), (1295, 1422, 1294, 1023), (1109, 511, 1295, 1423), (49, 1109, 1423, 1080), (1423, 1295, 1023, 1296), (1080, 1423, 1296, 385), (1294, 767, 1172, 1424), (1023, 1294, 1424, 1297), (1424, 1172, 257, 1174), (1297, 1424, 1174, 768), (1296, 1023, 1297, 1425), (385, 1296, 1425, 1081), (1425, 1297, 768, 1175), (1081, 1425, 1175, 129), (1171, 193, 1112, 1426), (766, 1171, 1426, 1299), (1426, 1112, 513, 1298), (1299, 1426, 1298, 1024), (1170, 766, 1299, 1427), (257, 1170, 1427, 1176), (1427, 1299, 1024, 1300), (1176, 1427, 1300, 769), (1298, 513, 1113, 1428), (1024, 1298, 1428, 1301), (1428, 1113, 47, 1060), (1301, 1428, 1060, 375), (1300, 1024, 1301, 1429), (769, 1300, 1429, 1177), (1429, 1301, 375, 1061), (1177, 1429, 1061, 124), (1174, 257, 1176, 1430), (768, 1174, 1430, 1303), (1430, 1176, 769, 1302), (1303, 1430, 1302, 1025), (1175, 768, 1303, 1431), (129, 1175, 1431, 1079), (1431, 1303, 1025, 1304), (1079, 1431, 1304, 384), (1302, 769, 1177, 1432), (1025, 1302, 1432, 1305), (1432, 1177, 124, 1059), (1305, 1432, 1059, 374), (1304, 1025, 1305, 1433), (384, 1304, 1433, 1078), (1433, 1305, 374, 1058), (1078, 1433, 1058, 15)])
me_cube.polygons.foreach_set('material_index', [1, 1, 1, 1, 1, 1, 1, 1, 1, 1, 1, 1, 1, 1, 1, 1, 1, 1, 1, 1, 1, 1, 1, 1, 1, 1, 1, 1, 1, 1, 1, 1, 1, 1, 1, 1, 1, 1, 1, 1, 1, 1, 1, 1, 1, 1, 1, 1, 1, 1, 1, 1, 1, 1, 1, 1, 1, 1, 1, 1, 1, 1, 1, 1, 1, 1, 1, 1, 1, 1, 1, 1, 1, 1, 1, 1, 1, 1, 1, 1, 1, 1, 1, 1, 1, 1, 1, 1, 1, 1, 1, 1, 1, 1, 1, 1, 1, 1, 1, 1, 1, 1, 1, 1, 1, 1, 1, 1, 1, 1, 1, 1, 1, 1, 1, 1, 1, 1, 1, 1, 1, 1, 1, 1, 1, 1, 1, 1, 1, 1, 1, 1, 1, 1, 1, 1, 1, 1, 1, 1, 1, 1, 1, 1, 1, 1, 1, 1, 1, 1, 1, 1, 1, 1, 1, 1, 1, 1, 1, 1, 1, 1, 1, 1, 1, 1, 1, 1, 1, 1, 1, 1, 1, 1, 1, 1, 1, 1, 1, 1, 1, 1, 1, 1, 1, 1, 1, 1, 1, 1, 1, 1, 1, 1, 1, 1, 1, 1, 1, 1, 1, 1, 1, 1, 1, 1, 1, 1, 1, 1, 1, 1, 1, 1, 1, 1, 1, 1, 1, 1, 1, 1, 1, 1, 1, 1, 1, 1, 1, 1, 1, 1, 1, 1, 1, 1, 1, 1, 1, 1, 1, 1, 1, 1, 1, 1, 1, 1, 1, 1, 1, 1, 1, 1, 1, 1, 1, 1, 1, 1, 1, 1, 1, 1, 1, 1, 1, 1, 1, 1, 1, 1, 1, 1, 1, 1, 1, 1, 1, 1, 1, 1, 1, 1, 1, 1, 1, 1, 1, 1, 1, 1, 1, 1, 1, 1, 1, 1, 1, 1, 1, 1, 1, 1, 1, 1, 1, 1, 1, 1, 1, 1, 1, 1, 1, 1, 1, 1, 1, 1, 1, 1, 1, 1, 1, 1, 1, 1, 1, 1, 1, 1, 1, 1, 1, 1, 1, 1, 1, 1, 1, 1, 1, 1, 1, 1, 1, 1, 1, 1, 1, 1, 1, 1, 1, 1, 1, 1, 1, 1, 1, 1, 1, 1, 1, 1, 1, 1, 1, 1, 1, 1, 1, 1, 1, 1, 1, 1, 1, 1, 1, 1, 1, 1, 1, 1, 1, 1, 1, 1, 1, 1, 1, 1, 1, 1, 1, 1, 1, 1, 1, 1, 1, 1, 1, 1, 1, 1, 1, 1, 1, 1, 1, 1, 1, 1, 1, 1, 1, 1, 1, 1, 1, 1, 1, 1, 1, 1, 1, 1, 1, 1, 1, 1, 1, 1, 1, 1, 1, 1, 1, 1, 1, 1, 1, 1, 1, 1, 1, 1, 1, 1, 1, 1, 1, 1, 1, 1, 1, 1, 1, 1, 1, 1, 1, 1, 1, 1, 1, 1, 1, 1, 1, 1, 1, 1, 1, 1, 1, 1, 1, 1, 1, 1, 1, 1, 1, 1, 1, 1, 1, 1, 1, 1, 1, 1, 1, 1, 1, 1, 1, 1, 1, 1, 1, 1, 1, 1, 1, 1, 1, 1, 0, 0, 0, 0, 0, 0, 0, 0, 0, 0, 0, 0, 0, 0, 0, 0, 0, 0, 0, 0, 0, 0, 0, 0, 0, 0, 0, 0, 0, 0, 0, 0, 0, 0, 0, 0, 0, 0, 0, 0, 0, 0, 0, 0, 0, 0, 0, 0, 0, 0, 0, 0, 0, 0, 0, 0, 0, 0, 0, 0, 0, 0, 0, 0, 0, 0, 0, 0, 0, 0, 0, 0, 0, 0, 0, 0, 0, 0, 0, 0, 0, 0, 0, 0, 0, 0, 0, 0, 0, 0, 0, 0, 0, 0, 0, 0, 0, 0, 0, 0, 0, 0, 0, 0, 0, 0, 0, 0, 0, 0, 0, 0, 0, 0, 0, 0, 0, 0, 0, 0, 0, 0, 0, 0, 0, 0, 0, 0, 0, 0, 0, 0, 0, 0, 0, 0, 0, 0, 0, 0, 0, 0, 0, 0, 0, 0, 0, 0, 0, 0, 0, 0, 0, 0, 0, 0, 0, 0, 0, 0, 0, 0, 0, 0, 0, 0, 0, 0, 2, 2, 2, 2, 2, 2, 2, 2, 2, 2, 2, 2, 2, 2, 2, 2, 2, 2, 2, 2, 2, 2, 2, 2, 2, 2, 2, 2, 2, 2, 2, 2, 2, 2, 2, 2, 2, 2, 2, 2, 2, 2, 2, 2, 2, 2, 2, 2, 2, 2, 2, 2, 2, 2, 2, 2, 0, 0, 0, 0, 0, 0, 0, 0, 0, 0, 0, 0, 0, 0, 0, 0, 0, 2, 0, 2, 2, 2, 2, 2, 0, 2, 0, 2, 2, 2, 2, 2, 0, 0, 0, 0, 0, 0, 0, 0, 0, 0, 0, 0, 0, 2, 0, 2, 2, 2, 2, 2, 0, 2, 2, 2, 2, 2, 2, 2, 2, 0, 2, 0, 2, 2, 2, 2, 2, 0, 2, 0, 0, 0, 0, 0, 0, 0, 0, 0, 0, 0, 0, 0, 0, 0, 0, 0, 2, 2, 2, 2, 2, 0, 2, 0, 2, 2, 2, 0, 0, 0, 0, 0, 0, 0, 0, 0, 0, 0, 0, 0, 0, 0, 0, 0, 0, 0, 0, 0, 0, 0, 0, 0, 0, 0, 0, 0, 0, 0, 0, 0, 0, 0, 0, 0, 0, 0, 0, 0, 0, 0, 0, 0, 0, 0, 0, 0, 0, 0, 0, 0, 0, 0, 0, 0, 0, 0, 0, 0, 0, 0, 0, 0, 0, 0, 0, 0, 0, 0, 0, 0, 0, 0, 0, 0, 0, 0, 0, 0, 0, 0, 0, 0, 2, 2, 2, 2, 2, 2, 2, 2, 2, 2, 2, 2, 2, 2, 2, 2, 2, 2, 2, 2, 2, 2, 2, 2, 0, 0, 0, 0, 0, 0, 0, 0, 0, 0, 0, 0, 0, 0, 0, 2, 2, 2, 2, 2, 2, 2, 2, 2, 2, 2, 2, 2, 2, 2, 2, 2, 2, 0, 0, 0, 0, 0, 0, 0, 0, 0, 0, 0, 0, 0, 0, 0, 0, 0, 0, 0, 0, 0, 0, 0, 0, 0, 0, 0, 0, 0, 0, 0, 0, 0, 0, 0, 0, 0, 0, 0, 0, 0, 0, 0, 0, 0, 0, 0, 0, 0, 0, 0, 0, 0, 0, 0, 0, 0, 0, 0, 0, 0, 0, 0, 0, 0, 0, 0, 0, 0, 0, 0, 0, 0, 0, 0, 0, 0, 0, 0, 0, 0, 0, 0, 0, 0, 0, 0, 0, 0, 0, 0, 0, 0, 0, 0, 0, 0, 0, 0, 0, 0, 0, 0, 0, 0, 0, 0, 0, 0, 0, 0, 0, 0, 0, 0, 0, 0, 0, 0, 0, 0, 0, 0, 0, 0, 0, 0, 0, 0, 0, 0, 0, 0, 0, 0, 0, 0, 0, 0, 0, 0, 0, 0, 0, 0, 0, 0, 0, 0, 0, 0, 0, 0, 0, 0, 0, 0, 0, 0, 0, 0, 0, 0, 0, 0, 0, 0, 0, 0, 0, 0, 0, 0, 0, 0, 0, 0, 0, 0, 0, 0, 0, 0, 0, 0, 0, 0, 0, 0, 0, 0, 0, 0, 0, 0, 0, 0, 0, 0, 0, 0, 0, 0, 0, 0, 0, 0, 0, 0, 0, 0, 0, 0, 0, 0, 0, 0, 0, 0, 0, 0, 0, 0, 0, 0, 0, 0, 0, 0, 0, 0, 0, 0, 0, 0, 0, 0, 0, 0, 0, 0, 0, 0, 0, 0, 0, 0, 0, 0, 0, 0, 0, 0, 0, 0, 0, 0, 0, 0, 0, 0, 0, 0, 0, 0, 0, 0, 0, 0, 0, 0, 2, 2, 2, 2, 2, 2, 2, 2, 2, 2, 2, 2, 2, 2, 2, 2, 2, 2, 2, 2, 0, 0, 0, 0, 2, 2, 2, 2, 0, 0, 0, 0, 2, 2, 2, 2, 2, 2, 2, 2, 2, 2, 2, 2, 2, 2, 2, 2, 2, 2, 2, 2, 0, 0, 0, 0, 2, 2, 2, 2, 0, 0, 0, 0, 0, 0, 0, 0, 0, 0, 0, 0, 0, 0, 0, 0, 0, 0, 0, 0, 0, 0, 0, 0, 0, 0, 0, 0, 0, 0, 0, 0, 0, 0, 0, 0, 0, 0, 0, 0, 0, 0, 0, 0, 0, 0, 0, 0, 0, 0, 0, 0, 0, 0, 0, 0, 0, 0, 0, 0, 0, 0, 0, 0, 0, 0, 0, 0, 2, 2, 2, 2, 2, 2, 2, 2, 2, 2, 2, 2, 2, 2, 2, 2, 2, 2, 2, 2, 0, 0, 0, 0, 2, 2, 2, 2, 0, 0, 0, 0, 2, 2, 2, 2, 2, 2, 2, 2, 2, 2, 2, 2, 2, 2, 2, 2, 2, 2, 2, 2, 0, 0, 0, 0, 2, 2, 2, 2, 0, 0, 0, 0, 0, 0, 0, 0, 0, 0, 0, 0, 0, 0, 0, 0, 0, 0, 0, 0, 0, 0, 0, 0, 0, 0, 0, 0, 0, 0, 0, 0, 0, 0, 0, 0, 0, 0, 0, 0, 0, 0, 0, 0, 0, 0, 0, 0, 0, 0, 0, 0, 0, 0, 0, 0, 0, 0, 0, 0, 0, 0, 0, 0, 0, 0, 0, 0])
me_cube.materials.append(mat_blue_sheet)
me_cube.materials.append(mat_mmetal)
me_cube.materials.append(mat_white_sheet)
me_cube.use_remesh_preserve_volume = False
me_cube.use_remesh_preserve_attributes = False
me_cube.use_mirror_vertex_groups = False
me_cube.update()

# ---- objects
ob_cube = bpy.data.objects.new('Cube', me_cube)
ob_lamp = bpy.data.objects.new('Lamp', light_lamp)
ob_camera = bpy.data.objects.new('Camera', cam_camera)

# ---- transforms, parenting, visibility, modifiers, constraints
ob_cube.location = (0.0, 0.0, 1.0)
ob_cube.lock_rotations_4d = False
ob_cube.empty_display_type = 'ARROWS'
ob_cube.lineart.crease_threshold = 0.0
ob_lamp.location = (4.076, -5.48, 5.904)
ob_lamp.rotation_euler = (0.6503, 0.05522, 1.866)
ob_lamp.lock_rotations_4d = False
ob_lamp.empty_display_type = 'ARROWS'
ob_lamp.color = (0.0, 0.0, 0.0, 0.0)
ob_lamp.lineart.crease_threshold = 0.0
ob_camera.location = (11.35, -9.82, 7.028)
ob_camera.rotation_euler = (1.275, 5.843e-06, 0.7454)
ob_camera.lock_rotations_4d = False
ob_camera.empty_display_type = 'ARROWS'
ob_camera.color = (0.0, 0.0, 0.0, 0.0)
ob_camera.display_type = 'WIRE'
ob_camera.lineart.crease_threshold = 0.0

# ---- collection membership
col_collection_1.objects.link(ob_cube)
col_collection_1.objects.link(ob_lamp)
col_collection_1.objects.link(ob_camera)

# ---- scene / render settings (as saved in the file)
scene.camera = ob_camera
scene.frame_start = 1; scene.frame_end = 250; scene.frame_set(1)
scene.render.engine = 'BLENDER_EEVEE_NEXT'
scene.render.image_settings.color_mode = 'RGB'
scene.render.image_settings.compression = 90
scene.render.resolution_percentage = 50
scene.render.dither_intensity = 0.0
scene.render.bake_margin = 2
scene.render.bake_bias = 0.0
scene.cycles.use_denoising = False
scene.cycles.samples = 10
scene.cycles.sampling_pattern = 'TABULATED_SOBOL'
scene.cycles.light_sampling_threshold = 0.0
scene.cycles.use_adaptive_sampling = False
scene.cycles.use_light_tree = False
scene.cycles.blur_glossy = 0.0
scene.cycles.volume_bounces = 1
scene.cycles.pixel_filter_type = 'GAUSSIAN'
scene.cycles.sample_clamp_indirect = 0.0
scene.view_settings.view_transform = 'Standard'
bpy.context.view_layer.update()
